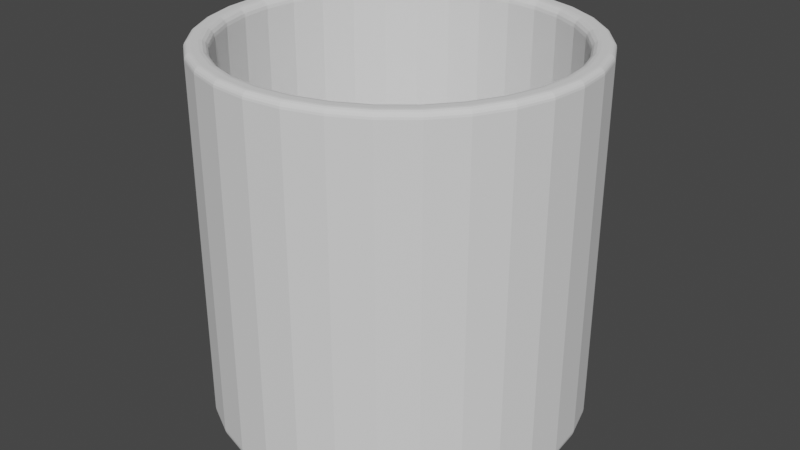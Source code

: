 # Source: cup.blend  (saved by Blender 2.93.21; exported with 4.5.12 LTS)
import bpy
from mathutils import Matrix  # noqa: F401  (used for matrix-valued properties, if any)

bpy.ops.wm.read_factory_settings(use_empty=True)
scene = bpy.context.scene
scene.name = 'Scene'

# ---- collections
col_collection = bpy.data.collections.new('Collection'); scene.collection.children.link(col_collection)

# ---- world
world_world = bpy.data.worlds.new('World'); scene.world = world_world
world_world.use_nodes = True; world_world.node_tree.nodes.clear()
_N = world_world.node_tree.nodes; _L = world_world.node_tree.links
n0 = _N.new('ShaderNodeOutputWorld'); n0.name = 'World Output'; n0.location = (300, 300)
n1 = _N.new('ShaderNodeBackground'); n1.name = 'Background'; n1.location = (10, 300)
n1.inputs[0].default_value = (0.05088, 0.05088, 0.05088, 1.0)
_L.new(n1.outputs[0], n0.inputs[0])
n0.is_active_output = True
world_world.color = (0.05088, 0.05088, 0.05088)
world_world.use_sun_shadow = False
world_world.sun_shadow_jitter_overblur = 0.0

# ---- meshes
me_003 = bpy.data.meshes.new('円柱.003')
me_003.from_pydata([(1.072, -0.2131, 1.0), (1.093, -4.741e-08, 1.0), (1.072, 0.2131, 1.0), (1.009, 0.4181, 1.0), (-0.2131, -1.072, 1.0), (-9.573e-08, -1.093, 1.0), (0.2131, -1.072, 1.0), (0.4181, -1.009, 1.0), (-0.9084, 0.607, 1.0), (-1.009, 0.4181, 1.0), (-1.072, 0.2131, 1.0), (-0.2131, 1.072, 1.0), (-0.4181, 1.009, 1.0), (-0.607, 0.9084, 1.0), (-0.7725, 0.7725, 1.0), (0.0, 1.052, 1.0), (0.0, 1.0, 0.9481), (0.0, 1.032, 0.9961), (0.0, 1.015, 0.9848), (0.0, 1.004, 0.968), (0.1951, 0.9808, 0.9481), (0.2053, 1.032, 1.0), (0.1959, 0.9847, 0.968), (0.1981, 0.9958, 0.9848), (0.2014, 1.012, 0.9961), (0.3827, 0.9239, 0.9481), (0.4026, 0.972, 1.0), (0.3842, 0.9275, 0.968), (0.3885, 0.938, 0.9848), (0.395, 0.9536, 0.9961), (0.5556, 0.8315, 0.9481), (0.5845, 0.8748, 1.0), (0.5578, 0.8348, 0.968), (0.5641, 0.8442, 0.9848), (0.5734, 0.8582, 0.9961), (0.7071, 0.7071, 0.9481), (0.744, 0.744, 1.0), (0.7099, 0.7099, 0.968), (0.7179, 0.7179, 0.9848), (0.7299, 0.7299, 0.9961), (0.8315, 0.5556, 0.9481), (0.8748, 0.5845, 1.0), (0.8348, 0.5578, 0.968), (0.8442, 0.5641, 0.9848), (0.8582, 0.5734, 0.9961), (0.9239, 0.3827, 0.9481), (0.972, 0.4026, 1.0), (0.9275, 0.3842, 0.968), (0.938, 0.3885, 0.9848), (0.9536, 0.395, 0.9961), (0.9808, 0.1951, 0.9481), (1.032, 0.2053, 1.0), (0.9847, 0.1959, 0.968), (0.9958, 0.1981, 0.9848), (1.012, 0.2014, 0.9961), (1.0, -4.371e-08, 0.9481), (1.052, -4.599e-08, 1.0), (1.004, -4.389e-08, 0.968), (1.015, -4.435e-08, 0.9848), (1.032, -4.511e-08, 0.9961), (0.9808, -0.1951, 0.9481), (1.032, -0.2053, 1.0), (0.9847, -0.1959, 0.968), (0.9958, -0.1981, 0.9848), (1.012, -0.2014, 0.9961), (0.9239, -0.3827, 0.9481), (0.972, -0.4026, 1.0), (0.9275, -0.3842, 0.968), (0.938, -0.3885, 0.9848), (0.9536, -0.395, 0.9961), (0.8315, -0.5556, 0.9481), (0.8748, -0.5845, 1.0), (0.8348, -0.5578, 0.968), (0.8442, -0.5641, 0.9848), (0.8582, -0.5734, 0.9961), (0.7071, -0.7071, 0.9481), (0.744, -0.744, 1.0), (0.7099, -0.7099, 0.968), (0.7179, -0.7179, 0.9848), (0.7299, -0.7299, 0.9961), (0.5556, -0.8315, 0.9481), (0.5845, -0.8748, 1.0), (0.5578, -0.8348, 0.968), (0.5641, -0.8442, 0.9848), (0.5734, -0.8582, 0.9961), (0.3827, -0.9239, 0.9481), (0.4026, -0.972, 1.0), (0.3842, -0.9275, 0.968), (0.3885, -0.938, 0.9848), (0.395, -0.9536, 0.9961), (0.1951, -0.9808, 0.9481), (0.2053, -1.032, 1.0), (0.1959, -0.9847, 0.968), (0.1981, -0.9958, 0.9848), (0.2014, -1.012, 0.9961), (-8.742e-08, -1.0, 0.9481), (-9.198e-08, -1.052, 1.0), (-8.778e-08, -1.004, 0.968), (-8.877e-08, -1.015, 0.9848), (-9.022e-08, -1.032, 0.9961), (-0.1951, -0.9808, 0.9481), (-0.2053, -1.032, 1.0), (-0.1959, -0.9847, 0.968), (-0.1981, -0.9958, 0.9848), (-0.2014, -1.012, 0.9961), (-0.3827, -0.9239, 0.9481), (-0.4026, -0.972, 1.0), (-0.3842, -0.9275, 0.968), (-0.3885, -0.938, 0.9848), (-0.395, -0.9536, 0.9961), (-0.5556, -0.8315, 0.9481), (-0.5845, -0.8748, 1.0), (-0.5578, -0.8348, 0.968), (-0.5641, -0.8442, 0.9848), (-0.5734, -0.8582, 0.9961), (-0.7071, -0.7071, 0.9481), (-0.744, -0.744, 1.0), (-0.7099, -0.7099, 0.968), (-0.7179, -0.7179, 0.9848), (-0.7299, -0.7299, 0.9961), (-0.8315, -0.5556, 0.9481), (-0.8748, -0.5845, 1.0), (-0.8348, -0.5578, 0.968), (-0.8442, -0.5641, 0.9848), (-0.8582, -0.5734, 0.9961), (-0.9239, -0.3827, 0.9481), (-0.972, -0.4026, 1.0), (-0.9275, -0.3842, 0.968), (-0.938, -0.3885, 0.9848), (-0.9536, -0.395, 0.9961), (-0.9808, -0.1951, 0.9481), (-1.032, -0.2053, 1.0), (-0.9847, -0.1959, 0.968), (-0.9958, -0.1981, 0.9848), (-1.012, -0.2014, 0.9961), (-1.0, 1.192e-08, 0.9481), (-1.052, 1.255e-08, 1.0), (-1.004, 1.199e-08, 0.968), (-1.015, 1.211e-08, 0.9848), (-1.032, 1.234e-08, 0.9961), (-0.9808, 0.1951, 0.9481), (-1.032, 0.2053, 1.0), (-0.9847, 0.1959, 0.968), (-0.9958, 0.1981, 0.9848), (-1.012, 0.2014, 0.9961), (-0.9239, 0.3827, 0.9481), (-0.972, 0.4026, 1.0), (-0.9275, 0.3842, 0.968), (-0.938, 0.3885, 0.9848), (-0.9536, 0.395, 0.9961), (-0.8315, 0.5556, 0.9481), (-0.8748, 0.5845, 1.0), (-0.8348, 0.5578, 0.968), (-0.8442, 0.5641, 0.9848), (-0.8582, 0.5734, 0.9961), (-0.7071, 0.7071, 0.9481), (-0.744, 0.744, 1.0), (-0.7099, 0.7099, 0.968), (-0.7179, 0.7179, 0.9848), (-0.7299, 0.7299, 0.9961), (-0.5556, 0.8315, 0.9481), (-0.5845, 0.8748, 1.0), (-0.5578, 0.8348, 0.968), (-0.5641, 0.8442, 0.9848), (-0.5734, 0.8582, 0.9961), (-0.3827, 0.9239, 0.9481), (-0.4026, 0.972, 1.0), (-0.3842, 0.9275, 0.968), (-0.3885, 0.938, 0.9848), (-0.395, 0.9536, 0.9961), (-0.1951, 0.9808, 0.9481), (-0.2053, 1.032, 1.0), (-0.1959, 0.9847, 0.968), (-0.1981, 0.9958, 0.9848), (-0.2014, 1.012, 0.9961), (0.0, 1.0, -0.9519), (-1.257e-08, 0.9517, -1.0), (-6.403e-10, 0.9976, -0.9668), (-2.445e-09, 0.9908, -0.9802), (-5.18e-09, 0.9801, -0.9908), (-8.731e-09, 0.9666, -0.9976), (0.1857, 0.9334, -1.0), (0.1951, 0.9808, -0.9519), (0.1886, 0.9481, -0.9976), (0.1912, 0.9613, -0.9908), (0.1933, 0.9717, -0.9802), (0.1946, 0.9785, -0.9668), (0.3642, 0.8793, -1.0), (0.3827, 0.9239, -0.9519), (0.3699, 0.893, -0.9976), (0.3751, 0.9055, -0.9908), (0.3792, 0.9154, -0.9802), (0.3818, 0.9217, -0.9668), (0.5287, 0.7913, -1.0), (0.5556, 0.8315, -0.9519), (0.537, 0.8037, -0.9976), (0.5445, 0.8149, -0.9908), (0.5504, 0.8238, -0.9802), (0.5543, 0.8295, -0.9668), (0.673, 0.673, -1.0), (0.7071, 0.7071, -0.9519), (0.6835, 0.6835, -0.9976), (0.693, 0.693, -0.9908), (0.7006, 0.7006, -0.9802), (0.7054, 0.7054, -0.9668), (0.7913, 0.5287, -1.0), (0.8315, 0.5556, -0.9519), (0.8037, 0.537, -0.9976), (0.8149, 0.5445, -0.9908), (0.8238, 0.5504, -0.9802), (0.8295, 0.5543, -0.9668), (0.8793, 0.3642, -1.0), (0.9239, 0.3827, -0.9519), (0.893, 0.3699, -0.9976), (0.9055, 0.3751, -0.9908), (0.9154, 0.3792, -0.9802), (0.9217, 0.3818, -0.9668), (0.9334, 0.1857, -1.0), (0.9808, 0.1951, -0.9519), (0.9481, 0.1886, -0.9976), (0.9613, 0.1912, -0.9908), (0.9717, 0.1933, -0.9802), (0.9785, 0.1946, -0.9668), (0.9517, -4.098e-08, -1.0), (1.0, -4.371e-08, -0.9519), (0.9666, -4.179e-08, -0.9976), (0.9801, -4.261e-08, -0.9908), (0.9908, -4.319e-08, -0.9802), (0.9976, -4.36e-08, -0.9668), (0.9334, -0.1857, -1.0), (0.9808, -0.1951, -0.9519), (0.9481, -0.1886, -0.9976), (0.9613, -0.1912, -0.9908), (0.9717, -0.1933, -0.9802), (0.9785, -0.1946, -0.9668), (0.8793, -0.3642, -1.0), (0.9239, -0.3827, -0.9519), (0.893, -0.3699, -0.9976), (0.9055, -0.3751, -0.9908), (0.9154, -0.3792, -0.9802), (0.9217, -0.3818, -0.9668), (0.7913, -0.5287, -1.0), (0.8315, -0.5556, -0.9519), (0.8037, -0.537, -0.9976), (0.8149, -0.5445, -0.9908), (0.8238, -0.5504, -0.9802), (0.8295, -0.5543, -0.9668), (0.673, -0.673, -1.0), (0.7071, -0.7071, -0.9519), (0.6835, -0.6835, -0.9976), (0.693, -0.693, -0.9908), (0.7006, -0.7006, -0.9802), (0.7054, -0.7054, -0.9668), (0.5287, -0.7913, -1.0), (0.5556, -0.8315, -0.9519), (0.537, -0.8037, -0.9976), (0.5445, -0.8149, -0.9908), (0.5504, -0.8238, -0.9802), (0.5543, -0.8295, -0.9668), (0.3642, -0.8793, -1.0), (0.3827, -0.9239, -0.9519), (0.3699, -0.893, -0.9976), (0.3751, -0.9055, -0.9908), (0.3792, -0.9154, -0.9802), (0.3818, -0.9217, -0.9668), (0.1857, -0.9334, -1.0), (0.1951, -0.9808, -0.9519), (0.1886, -0.9481, -0.9976), (0.1912, -0.9613, -0.9908), (0.1933, -0.9717, -0.9802), (0.1946, -0.9785, -0.9668), (-8.149e-08, -0.9517, -1.0), (-8.742e-08, -1.0, -0.9519), (-8.33e-08, -0.9666, -0.9976), (-8.498e-08, -0.9801, -0.9908), (-8.626e-08, -0.9908, -0.9802), (-8.714e-08, -0.9976, -0.9668), (-0.1857, -0.9334, -1.0), (-0.1951, -0.9808, -0.9519), (-0.1886, -0.9481, -0.9976), (-0.1912, -0.9613, -0.9908), (-0.1933, -0.9717, -0.9802), (-0.1946, -0.9785, -0.9668), (-0.3642, -0.8793, -1.0), (-0.3827, -0.9239, -0.9519), (-0.3699, -0.893, -0.9976), (-0.3751, -0.9055, -0.9908), (-0.3792, -0.9154, -0.9802), (-0.3818, -0.9217, -0.9668), (-0.5287, -0.7913, -1.0), (-0.5556, -0.8315, -0.9519), (-0.537, -0.8037, -0.9976), (-0.5445, -0.8149, -0.9908), (-0.5504, -0.8238, -0.9802), (-0.5543, -0.8295, -0.9668), (-0.673, -0.673, -1.0), (-0.7071, -0.7071, -0.9519), (-0.6835, -0.6835, -0.9976), (-0.693, -0.693, -0.9908), (-0.7006, -0.7006, -0.9802), (-0.7054, -0.7054, -0.9668), (-0.7913, -0.5287, -1.0), (-0.8315, -0.5556, -0.9519), (-0.8037, -0.537, -0.9976), (-0.8149, -0.5445, -0.9908), (-0.8238, -0.5504, -0.9802), (-0.8295, -0.5543, -0.9668), (-0.8793, -0.3642, -1.0), (-0.9239, -0.3827, -0.9519), (-0.893, -0.3699, -0.9976), (-0.9055, -0.3751, -0.9908), (-0.9154, -0.3792, -0.9802), (-0.9217, -0.3818, -0.9668), (-0.9334, -0.1857, -1.0), (-0.9808, -0.1951, -0.9519), (-0.9481, -0.1886, -0.9976), (-0.9613, -0.1912, -0.9908), (-0.9717, -0.1933, -0.9802), (-0.9785, -0.1946, -0.9668), (-0.9517, 1.211e-08, -1.0), (-1.0, 1.192e-08, -0.9519), (-0.9666, 1.205e-08, -0.9976), (-0.9801, 1.199e-08, -0.9908), (-0.9908, 1.196e-08, -0.9802), (-0.9976, 1.193e-08, -0.9668), (-0.9334, 0.1857, -1.0), (-0.9808, 0.1951, -0.9519), (-0.9481, 0.1886, -0.9976), (-0.9613, 0.1912, -0.9908), (-0.9717, 0.1933, -0.9802), (-0.9785, 0.1946, -0.9668), (-0.8793, 0.3642, -1.0), (-0.9239, 0.3827, -0.9519), (-0.893, 0.3699, -0.9976), (-0.9055, 0.3751, -0.9908), (-0.9154, 0.3792, -0.9802), (-0.9217, 0.3818, -0.9668), (-0.7913, 0.5287, -1.0), (-0.8315, 0.5556, -0.9519), (-0.8037, 0.537, -0.9976), (-0.8149, 0.5445, -0.9908), (-0.8238, 0.5504, -0.9802), (-0.8295, 0.5543, -0.9668), (-0.673, 0.673, -1.0), (-0.7071, 0.7071, -0.9519), (-0.6835, 0.6835, -0.9976), (-0.693, 0.693, -0.9908), (-0.7006, 0.7006, -0.9802), (-0.7054, 0.7054, -0.9668), (-0.5287, 0.7913, -1.0), (-0.5556, 0.8315, -0.9519), (-0.537, 0.8037, -0.9976), (-0.5445, 0.8149, -0.9908), (-0.5504, 0.8238, -0.9802), (-0.5543, 0.8295, -0.9668), (-0.3642, 0.8793, -1.0), (-0.3827, 0.9239, -0.9519), (-0.3699, 0.893, -0.9976), (-0.3751, 0.9055, -0.9908), (-0.3792, 0.9154, -0.9802), (-0.3818, 0.9217, -0.9668), (-0.1857, 0.9334, -1.0), (-0.1951, 0.9808, -0.9519), (-0.1886, 0.9481, -0.9976), (-0.1912, 0.9613, -0.9908), (-0.1933, 0.9717, -0.9802), (-0.1946, 0.9785, -0.9668), (-2.318e-08, 1.042, -1.263), (0.0, 1.131, -1.174), (-1.867e-08, 1.059, -1.261), (-1.436e-08, 1.076, -1.256), (-1.04e-08, 1.092, -1.248), (-6.849e-09, 1.105, -1.237), (-3.951e-09, 1.116, -1.223), (-1.844e-09, 1.125, -1.208), (-4.28e-10, 1.13, -1.191), (0.2033, 1.022, -1.263), (0.2207, 1.11, -1.174), (0.2067, 1.039, -1.261), (0.2099, 1.055, -1.256), (0.213, 1.071, -1.248), (0.2156, 1.084, -1.237), (0.2178, 1.095, -1.223), (0.2194, 1.103, -1.208), (0.2204, 1.108, -1.191), (0.3987, 0.9625, -1.263), (0.4329, 1.045, -1.174), (0.4054, 0.9787, -1.261), (0.4118, 0.9942, -1.256), (0.4177, 1.008, -1.248), (0.4229, 1.021, -1.237), (0.4272, 1.031, -1.223), (0.4303, 1.039, -1.208), (0.4323, 1.044, -1.191), (0.5788, 0.8663, -1.263), (0.6285, 0.9407, -1.174), (0.5885, 0.8808, -1.261), (0.5978, 0.8947, -1.256), (0.6064, 0.9076, -1.248), (0.614, 0.9189, -1.237), (0.6202, 0.9281, -1.223), (0.6248, 0.935, -1.208), (0.6276, 0.9392, -1.191), (0.7367, 0.7367, -1.263), (0.8, 0.8, -1.174), (0.749, 0.749, -1.261), (0.7609, 0.7609, -1.256), (0.7719, 0.7719, -1.248), (0.7814, 0.7814, -1.237), (0.7893, 0.7893, -1.223), (0.7952, 0.7952, -1.208), (0.7988, 0.7988, -1.191), (0.8663, 0.5788, -1.263), (0.9407, 0.6285, -1.174), (0.8808, 0.5885, -1.261), (0.8947, 0.5978, -1.256), (0.9076, 0.6064, -1.248), (0.9189, 0.614, -1.237), (0.9281, 0.6202, -1.223), (0.935, 0.6248, -1.208), (0.9392, 0.6276, -1.191), (0.9625, 0.3987, -1.263), (1.045, 0.4329, -1.174), (0.9787, 0.4054, -1.261), (0.9942, 0.4118, -1.256), (1.008, 0.4177, -1.248), (1.021, 0.4229, -1.237), (1.031, 0.4272, -1.223), (1.039, 0.4303, -1.208), (1.044, 0.4323, -1.191), (1.022, 0.2033, -1.263), (1.11, 0.2207, -1.174), (1.039, 0.2067, -1.261), (1.055, 0.2099, -1.256), (1.071, 0.213, -1.248), (1.084, 0.2156, -1.237), (1.095, 0.2178, -1.223), (1.103, 0.2194, -1.208), (1.108, 0.2204, -1.191), (1.042, -4.373e-08, -1.263), (1.131, -4.945e-08, -1.174), (1.059, -4.488e-08, -1.261), (1.076, -4.59e-08, -1.256), (1.092, -4.689e-08, -1.248), (1.105, -4.781e-08, -1.237), (1.116, -4.847e-08, -1.223), (1.125, -4.899e-08, -1.208), (1.13, -4.936e-08, -1.191), (1.022, -0.2033, -1.263), (1.11, -0.2207, -1.174), (1.039, -0.2067, -1.261), (1.055, -0.2099, -1.256), (1.071, -0.213, -1.248), (1.084, -0.2156, -1.237), (1.095, -0.2178, -1.223), (1.103, -0.2194, -1.208), (1.108, -0.2204, -1.191), (0.9625, -0.3987, -1.263), (1.045, -0.4329, -1.174), (0.9787, -0.4054, -1.261), (0.9942, -0.4118, -1.256), (1.008, -0.4177, -1.248), (1.021, -0.4229, -1.237), (1.031, -0.4272, -1.223), (1.039, -0.4303, -1.208), (1.044, -0.4323, -1.191), (0.8663, -0.5788, -1.263), (0.9407, -0.6285, -1.174), (0.8808, -0.5885, -1.261), (0.8947, -0.5978, -1.256), (0.9076, -0.6064, -1.248), (0.9189, -0.614, -1.237), (0.9281, -0.6202, -1.223), (0.935, -0.6248, -1.208), (0.9392, -0.6276, -1.191), (0.7367, -0.7367, -1.263), (0.8, -0.8, -1.174), (0.749, -0.749, -1.261), (0.7609, -0.7609, -1.256), (0.7719, -0.7719, -1.248), (0.7814, -0.7814, -1.237), (0.7893, -0.7893, -1.223), (0.7952, -0.7952, -1.208), (0.7988, -0.7988, -1.191), (0.5788, -0.8663, -1.263), (0.6285, -0.9407, -1.174), (0.5885, -0.8808, -1.261), (0.5978, -0.8947, -1.256), (0.6064, -0.9076, -1.248), (0.614, -0.9189, -1.237), (0.6202, -0.9281, -1.223), (0.6248, -0.935, -1.208), (0.6276, -0.9392, -1.191), (0.3987, -0.9625, -1.263), (0.4329, -1.045, -1.174), (0.4054, -0.9787, -1.261), (0.4118, -0.9942, -1.256), (0.4177, -1.008, -1.248), (0.4229, -1.021, -1.237), (0.4272, -1.031, -1.223), (0.4303, -1.039, -1.208), (0.4323, -1.044, -1.191), (0.2033, -1.022, -1.263), (0.2207, -1.11, -1.174), (0.2067, -1.039, -1.261), (0.2099, -1.055, -1.256), (0.213, -1.071, -1.248), (0.2156, -1.084, -1.237), (0.2178, -1.095, -1.223), (0.2194, -1.103, -1.208), (0.2204, -1.108, -1.191), (-8.798e-08, -1.042, -1.263), (-9.89e-08, -1.131, -1.174), (-9.009e-08, -1.059, -1.261), (-9.219e-08, -1.076, -1.256), (-9.404e-08, -1.092, -1.248), (-9.568e-08, -1.105, -1.237), (-9.707e-08, -1.116, -1.223), (-9.812e-08, -1.125, -1.208), (-9.871e-08, -1.13, -1.191), (-0.2033, -1.022, -1.263), (-0.2207, -1.11, -1.174), (-0.2067, -1.039, -1.261), (-0.2099, -1.055, -1.256), (-0.213, -1.071, -1.248), (-0.2156, -1.084, -1.237), (-0.2178, -1.095, -1.223), (-0.2194, -1.103, -1.208), (-0.2204, -1.108, -1.191), (-0.3987, -0.9625, -1.263), (-0.4329, -1.045, -1.174), (-0.4054, -0.9787, -1.261), (-0.4118, -0.9942, -1.256), (-0.4177, -1.008, -1.248), (-0.4229, -1.021, -1.237), (-0.4272, -1.031, -1.223), (-0.4303, -1.039, -1.208), (-0.4323, -1.044, -1.191), (-0.5788, -0.8663, -1.263), (-0.6285, -0.9407, -1.174), (-0.5885, -0.8808, -1.261), (-0.5978, -0.8947, -1.256), (-0.6064, -0.9076, -1.248), (-0.614, -0.9189, -1.237), (-0.6202, -0.9281, -1.223), (-0.6248, -0.935, -1.208), (-0.6276, -0.9392, -1.191), (-0.7367, -0.7367, -1.263), (-0.8, -0.8, -1.174), (-0.749, -0.749, -1.261), (-0.7609, -0.7609, -1.256), (-0.7719, -0.7719, -1.248), (-0.7814, -0.7814, -1.237), (-0.7893, -0.7893, -1.223), (-0.7952, -0.7952, -1.208), (-0.7988, -0.7988, -1.191), (-0.8663, -0.5788, -1.263), (-0.9407, -0.6285, -1.174), (-0.8808, -0.5885, -1.261), (-0.8947, -0.5978, -1.256), (-0.9076, -0.6064, -1.248), (-0.9189, -0.614, -1.237), (-0.9281, -0.6202, -1.223), (-0.935, -0.6248, -1.208), (-0.9392, -0.6276, -1.191), (-0.9625, -0.3987, -1.263), (-1.045, -0.4329, -1.174), (-0.9787, -0.4054, -1.261), (-0.9942, -0.4118, -1.256), (-1.008, -0.4177, -1.248), (-1.021, -0.4229, -1.237), (-1.031, -0.4272, -1.223), (-1.039, -0.4303, -1.208), (-1.044, -0.4323, -1.191), (-1.022, -0.2033, -1.263), (-1.11, -0.2207, -1.174), (-1.039, -0.2067, -1.261), (-1.055, -0.2099, -1.256), (-1.071, -0.213, -1.248), (-1.084, -0.2156, -1.237), (-1.095, -0.2178, -1.223), (-1.103, -0.2194, -1.208), (-1.108, -0.2204, -1.191), (-1.042, 1.37e-08, -1.263), (-1.131, 1.349e-08, -1.174), (-1.059, 1.37e-08, -1.261), (-1.076, 1.357e-08, -1.256), (-1.092, 1.357e-08, -1.248), (-1.105, 1.357e-08, -1.237), (-1.116, 1.35e-08, -1.223), (-1.125, 1.35e-08, -1.208), (-1.13, 1.353e-08, -1.191), (-1.022, 0.2033, -1.263), (-1.11, 0.2207, -1.174), (-1.039, 0.2067, -1.261), (-1.055, 0.2099, -1.256), (-1.071, 0.213, -1.248), (-1.084, 0.2156, -1.237), (-1.095, 0.2178, -1.223), (-1.103, 0.2194, -1.208), (-1.108, 0.2204, -1.191), (-0.9625, 0.3987, -1.263), (-1.045, 0.4329, -1.174), (-0.9787, 0.4054, -1.261), (-0.9942, 0.4118, -1.256), (-1.008, 0.4177, -1.248), (-1.021, 0.4229, -1.237), (-1.031, 0.4272, -1.223), (-1.039, 0.4303, -1.208), (-1.044, 0.4323, -1.191), (-0.8663, 0.5788, -1.263), (-0.9407, 0.6285, -1.174), (-0.8808, 0.5885, -1.261), (-0.8947, 0.5978, -1.256), (-0.9076, 0.6064, -1.248), (-0.9189, 0.614, -1.237), (-0.9281, 0.6202, -1.223), (-0.935, 0.6248, -1.208), (-0.9392, 0.6276, -1.191), (-0.7367, 0.7367, -1.263), (-0.8, 0.8, -1.174), (-0.749, 0.749, -1.261), (-0.7609, 0.7609, -1.256), (-0.7719, 0.7719, -1.248), (-0.7814, 0.7814, -1.237), (-0.7893, 0.7893, -1.223), (-0.7952, 0.7952, -1.208), (-0.7988, 0.7988, -1.191), (-0.5788, 0.8663, -1.263), (-0.6285, 0.9407, -1.174), (-0.5885, 0.8808, -1.261), (-0.5978, 0.8947, -1.256), (-0.6064, 0.9076, -1.248), (-0.614, 0.9189, -1.237), (-0.6202, 0.9281, -1.223), (-0.6248, 0.935, -1.208), (-0.6276, 0.9392, -1.191), (-0.3987, 0.9625, -1.263), (-0.4329, 1.045, -1.174), (-0.4054, 0.9787, -1.261), (-0.4118, 0.9942, -1.256), (-0.4177, 1.008, -1.248), (-0.4229, 1.021, -1.237), (-0.4272, 1.031, -1.223), (-0.4303, 1.039, -1.208), (-0.4323, 1.044, -1.191), (-0.2033, 1.022, -1.263), (-0.2207, 1.11, -1.174), (-0.2067, 1.039, -1.261), (-0.2099, 1.055, -1.256), (-0.213, 1.071, -1.248), (-0.2156, 1.084, -1.237), (-0.2178, 1.095, -1.223), (-0.2194, 1.103, -1.208), (-0.2204, 1.108, -1.191), (0.9084, 0.607, 1.0), (0.7725, 0.7725, 1.0), (0.607, 0.9084, 1.0), (0.4181, 1.009, 1.0), (0.607, -0.9084, 1.0), (0.7725, -0.7725, 1.0), (0.9084, -0.607, 1.0), (1.009, -0.4181, 1.0), (-1.093, 1.231e-08, 1.0), (-1.072, -0.2131, 1.0), (-1.009, -0.4181, 1.0), (-0.9084, -0.607, 1.0), (-0.7725, -0.7725, 1.0), (-0.607, -0.9084, 1.0), (-0.4181, -1.009, 1.0), (-2.169e-10, 1.093, 1.0), (0.2131, 1.072, 1.0), (0.0, 1.131, 0.9614), (-2.169e-10, 1.093, 1.0), (-1.646e-11, 1.129, 0.9733), (-3.293e-11, 1.124, 0.9841), (-6.585e-11, 1.115, 0.9926), (-1.646e-10, 1.105, 0.9981), (0.2131, 1.072, 1.0), (0.2207, 1.11, 0.9614), (0.2155, 1.083, 0.9981), (0.2176, 1.094, 0.9926), (0.2193, 1.102, 0.9841), (0.2203, 1.108, 0.9733), (0.4181, 1.009, 1.0), (0.4329, 1.045, 0.9614), (0.4227, 1.02, 0.9981), (0.4268, 1.03, 0.9926), (0.4301, 1.038, 0.9841), (0.4322, 1.043, 0.9733), (0.607, 0.9084, 1.0), (0.6285, 0.9407, 0.9614), (0.6136, 0.9184, 0.9981), (0.6197, 0.9274, 0.9926), (0.6244, 0.9345, 0.9841), (0.6275, 0.9391, 0.9733), (0.7725, 0.7725, 1.0), (0.8, 0.8, 0.9614), (0.781, 0.781, 0.9981), (0.7887, 0.7887, 0.9926), (0.7947, 0.7947, 0.9841), (0.7986, 0.7986, 0.9733), (0.9084, 0.607, 1.0), (0.9407, 0.6285, 0.9614), (0.9184, 0.6136, 0.9981), (0.9274, 0.6197, 0.9926), (0.9345, 0.6244, 0.9841), (0.9391, 0.6275, 0.9733), (1.009, 0.4181, 1.0), (1.045, 0.4329, 0.9614), (1.02, 0.4227, 0.9981), (1.03, 0.4268, 0.9926), (1.038, 0.4301, 0.9841), (1.043, 0.4322, 0.9733), (1.072, 0.2131, 1.0), (1.11, 0.2207, 0.9614), (1.083, 0.2155, 0.9981), (1.094, 0.2176, 0.9926), (1.102, 0.2193, 0.9841), (1.108, 0.2203, 0.9733), (1.131, -4.945e-08, 0.9614), (1.093, -4.741e-08, 1.0), (1.129, -4.936e-08, 0.9733), (1.124, -4.906e-08, 0.9841), (1.115, -4.86e-08, 0.9926), (1.105, -4.804e-08, 0.9981), (1.072, -0.2131, 1.0), (1.11, -0.2207, 0.9614), (1.083, -0.2155, 0.9981), (1.094, -0.2176, 0.9926), (1.102, -0.2193, 0.9841), (1.108, -0.2203, 0.9733), (1.009, -0.4181, 1.0), (1.045, -0.4329, 0.9614), (1.02, -0.4227, 0.9981), (1.03, -0.4268, 0.9926), (1.038, -0.4301, 0.9841), (1.043, -0.4322, 0.9733), (0.9084, -0.607, 1.0), (0.9407, -0.6285, 0.9614), (0.9184, -0.6136, 0.9981), (0.9274, -0.6197, 0.9926), (0.9345, -0.6244, 0.9841), (0.9391, -0.6275, 0.9733), (0.7725, -0.7725, 1.0), (0.8, -0.8, 0.9614), (0.781, -0.781, 0.9981), (0.7887, -0.7887, 0.9926), (0.7947, -0.7947, 0.9841), (0.7986, -0.7986, 0.9733), (0.607, -0.9084, 1.0), (0.6285, -0.9407, 0.9614), (0.6136, -0.9184, 0.9981), (0.6197, -0.9274, 0.9926), (0.6244, -0.9345, 0.9841), (0.6275, -0.9391, 0.9733), (0.4181, -1.009, 1.0), (0.4329, -1.045, 0.9614), (0.4227, -1.02, 0.9981), (0.4268, -1.03, 0.9926), (0.4301, -1.038, 0.9841), (0.4322, -1.043, 0.9733), (0.2131, -1.072, 1.0), (0.2207, -1.11, 0.9614), (0.2155, -1.083, 0.9981), (0.2176, -1.094, 0.9926), (0.2193, -1.102, 0.9841), (0.2203, -1.108, 0.9733), (-9.573e-08, -1.093, 1.0), (-9.89e-08, -1.131, 0.9614), (-9.67e-08, -1.105, 0.9981), (-9.759e-08, -1.115, 0.9926), (-9.832e-08, -1.124, 0.9841), (-9.875e-08, -1.129, 0.9733), (-0.2131, -1.072, 1.0), (-0.2207, -1.11, 0.9614), (-0.2155, -1.083, 0.9981), (-0.2176, -1.094, 0.9926), (-0.2193, -1.102, 0.9841), (-0.2203, -1.108, 0.9733), (-0.4181, -1.009, 1.0), (-0.4329, -1.045, 0.9614), (-0.4227, -1.02, 0.9981), (-0.4268, -1.03, 0.9926), (-0.4301, -1.038, 0.9841), (-0.4322, -1.043, 0.9733), (-0.607, -0.9084, 1.0), (-0.6285, -0.9407, 0.9614), (-0.6136, -0.9184, 0.9981), (-0.6197, -0.9274, 0.9926), (-0.6244, -0.9345, 0.9841), (-0.6275, -0.9391, 0.9733), (-0.7725, -0.7725, 1.0), (-0.8, -0.8, 0.9614), (-0.781, -0.781, 0.9981), (-0.7887, -0.7887, 0.9926), (-0.7947, -0.7947, 0.9841), (-0.7986, -0.7986, 0.9733), (-0.9084, -0.607, 1.0), (-0.9407, -0.6285, 0.9614), (-0.9184, -0.6136, 0.9981), (-0.9274, -0.6197, 0.9926), (-0.9345, -0.6244, 0.9841), (-0.9391, -0.6275, 0.9733), (-1.009, -0.4181, 1.0), (-1.045, -0.4329, 0.9614), (-1.02, -0.4227, 0.9981), (-1.03, -0.4268, 0.9926), (-1.038, -0.4301, 0.9841), (-1.043, -0.4322, 0.9733), (-1.072, -0.2131, 1.0), (-1.11, -0.2207, 0.9614), (-1.083, -0.2155, 0.9981), (-1.094, -0.2176, 0.9926), (-1.102, -0.2193, 0.9841), (-1.108, -0.2203, 0.9733), (-1.093, 1.231e-08, 1.0), (-1.131, 1.349e-08, 0.9614), (-1.105, 1.268e-08, 0.9981), (-1.115, 1.304e-08, 0.9926), (-1.124, 1.33e-08, 0.9841), (-1.129, 1.343e-08, 0.9733), (-1.072, 0.2131, 1.0), (-1.11, 0.2207, 0.9614), (-1.083, 0.2155, 0.9981), (-1.094, 0.2176, 0.9926), (-1.102, 0.2193, 0.9841), (-1.108, 0.2203, 0.9733), (-1.009, 0.4181, 1.0), (-1.045, 0.4329, 0.9614), (-1.02, 0.4227, 0.9981), (-1.03, 0.4268, 0.9926), (-1.038, 0.4301, 0.9841), (-1.043, 0.4322, 0.9733), (-0.9084, 0.607, 1.0), (-0.9407, 0.6285, 0.9614), (-0.9184, 0.6136, 0.9981), (-0.9274, 0.6196, 0.9926), (-0.9345, 0.6244, 0.9841), (-0.9391, 0.6275, 0.9733), (-0.7725, 0.7725, 1.0), (-0.8, 0.8, 0.9614), (-0.781, 0.781, 0.9981), (-0.7887, 0.7887, 0.9926), (-0.7947, 0.7947, 0.9841), (-0.7986, 0.7986, 0.9733), (-0.607, 0.9084, 1.0), (-0.6285, 0.9407, 0.9614), (-0.6136, 0.9184, 0.9981), (-0.6197, 0.9274, 0.9926), (-0.6244, 0.9345, 0.9841), (-0.6275, 0.9391, 0.9733), (-0.4181, 1.009, 1.0), (-0.4329, 1.045, 0.9614), (-0.4227, 1.02, 0.9981), (-0.4268, 1.03, 0.9926), (-0.4301, 1.038, 0.9841), (-0.4322, 1.043, 0.9733), (-0.2131, 1.072, 1.0), (-0.2207, 1.11, 0.9614), (-0.2155, 1.083, 0.9981), (-0.2176, 1.094, 0.9926), (-0.2193, 1.102, 0.9841), (-0.2203, 1.108, 0.9733)], [], [(182, 188, 25, 20), (26, 31, 657, 658), (26, 684, 678, 21), (14, 8, 151, 156), (9, 146, 151, 8), (10, 141, 146, 9), (663, 136, 141, 10), (664, 131, 136, 663), (665, 126, 131, 664), (666, 121, 126, 665), (667, 116, 121, 666), (668, 111, 116, 667), (669, 106, 111, 668), (4, 101, 106, 669), (4, 5, 96, 101), (5, 6, 91, 96), (7, 86, 91, 6), (659, 81, 86, 7), (660, 76, 81, 659), (662, 66, 71, 661), (0, 61, 66, 662), (1, 56, 61, 0), (2, 51, 56, 1), (3, 46, 51, 2), (655, 41, 46, 3), (656, 36, 41, 655), (362, 175, 16, 170), (320, 326, 140, 135), (314, 320, 135, 130), (308, 314, 130, 125), (326, 332, 145, 140), (332, 338, 150, 145), (338, 344, 155, 150), (344, 350, 160, 155), (350, 356, 165, 160), (356, 362, 170, 165), (188, 194, 30, 25), (176, 361, 355, 349, 343, 337, 331, 325, 319, 313, 307, 301, 295, 289, 283, 277, 271, 265, 259, 253, 247, 241, 235, 229, 223, 217, 211, 205, 199, 193, 187, 181), (194, 200, 35, 30), (200, 206, 40, 35), (206, 212, 45, 40), (212, 218, 50, 45), (218, 224, 55, 50), (224, 230, 60, 55), (230, 236, 65, 60), (236, 242, 70, 65), (242, 248, 75, 70), (248, 254, 80, 75), (254, 260, 85, 80), (260, 266, 90, 85), (266, 272, 95, 90), (272, 278, 100, 95), (278, 284, 105, 100), (284, 290, 110, 105), (290, 296, 115, 110), (296, 302, 120, 115), (302, 308, 125, 120), (21, 15, 17, 24), (24, 17, 18, 23), (23, 18, 19, 22), (22, 19, 16, 20), (26, 21, 24, 29), (29, 24, 23, 28), (28, 23, 22, 27), (27, 22, 20, 25), (31, 26, 29, 34), (34, 29, 28, 33), (33, 28, 27, 32), (32, 27, 25, 30), (36, 31, 34, 39), (39, 34, 33, 38), (38, 33, 32, 37), (37, 32, 30, 35), (41, 36, 39, 44), (44, 39, 38, 43), (43, 38, 37, 42), (42, 37, 35, 40), (46, 41, 44, 49), (49, 44, 43, 48), (48, 43, 42, 47), (47, 42, 40, 45), (51, 46, 49, 54), (54, 49, 48, 53), (53, 48, 47, 52), (52, 47, 45, 50), (56, 51, 54, 59), (59, 54, 53, 58), (58, 53, 52, 57), (57, 52, 50, 55), (61, 56, 59, 64), (64, 59, 58, 63), (63, 58, 57, 62), (62, 57, 55, 60), (66, 61, 64, 69), (69, 64, 63, 68), (68, 63, 62, 67), (67, 62, 60, 65), (71, 66, 69, 74), (74, 69, 68, 73), (73, 68, 67, 72), (72, 67, 65, 70), (76, 71, 74, 79), (79, 74, 73, 78), (78, 73, 72, 77), (77, 72, 70, 75), (81, 76, 79, 84), (84, 79, 78, 83), (83, 78, 77, 82), (82, 77, 75, 80), (86, 81, 84, 89), (89, 84, 83, 88), (88, 83, 82, 87), (87, 82, 80, 85), (91, 86, 89, 94), (94, 89, 88, 93), (93, 88, 87, 92), (92, 87, 85, 90), (96, 91, 94, 99), (99, 94, 93, 98), (98, 93, 92, 97), (97, 92, 90, 95), (101, 96, 99, 104), (104, 99, 98, 103), (103, 98, 97, 102), (102, 97, 95, 100), (106, 101, 104, 109), (109, 104, 103, 108), (108, 103, 102, 107), (107, 102, 100, 105), (111, 106, 109, 114), (114, 109, 108, 113), (113, 108, 107, 112), (112, 107, 105, 110), (116, 111, 114, 119), (119, 114, 113, 118), (118, 113, 112, 117), (117, 112, 110, 115), (121, 116, 119, 124), (124, 119, 118, 123), (123, 118, 117, 122), (122, 117, 115, 120), (126, 121, 124, 129), (129, 124, 123, 128), (128, 123, 122, 127), (127, 122, 120, 125), (131, 126, 129, 134), (134, 129, 128, 133), (133, 128, 127, 132), (132, 127, 125, 130), (136, 131, 134, 139), (139, 134, 133, 138), (138, 133, 132, 137), (137, 132, 130, 135), (141, 136, 139, 144), (144, 139, 138, 143), (143, 138, 137, 142), (142, 137, 135, 140), (146, 141, 144, 149), (149, 144, 143, 148), (148, 143, 142, 147), (147, 142, 140, 145), (151, 146, 149, 154), (154, 149, 148, 153), (153, 148, 147, 152), (152, 147, 145, 150), (156, 151, 154, 159), (159, 154, 153, 158), (158, 153, 152, 157), (157, 152, 150, 155), (161, 156, 159, 164), (164, 159, 158, 163), (163, 158, 157, 162), (162, 157, 155, 160), (166, 161, 164, 169), (169, 164, 163, 168), (168, 163, 162, 167), (167, 162, 160, 165), (171, 166, 169, 174), (174, 169, 168, 173), (173, 168, 167, 172), (172, 167, 165, 170), (15, 171, 174, 17), (17, 174, 173, 18), (18, 173, 172, 19), (19, 172, 170, 16), (657, 31, 36, 656), (176, 181, 183, 180), (180, 183, 184, 179), (179, 184, 185, 178), (178, 185, 186, 177), (177, 186, 182, 175), (181, 187, 189, 183), (183, 189, 190, 184), (184, 190, 191, 185), (185, 191, 192, 186), (186, 192, 188, 182), (187, 193, 195, 189), (189, 195, 196, 190), (190, 196, 197, 191), (191, 197, 198, 192), (192, 198, 194, 188), (193, 199, 201, 195), (195, 201, 202, 196), (196, 202, 203, 197), (197, 203, 204, 198), (198, 204, 200, 194), (199, 205, 207, 201), (201, 207, 208, 202), (202, 208, 209, 203), (203, 209, 210, 204), (204, 210, 206, 200), (205, 211, 213, 207), (207, 213, 214, 208), (208, 214, 215, 209), (209, 215, 216, 210), (210, 216, 212, 206), (211, 217, 219, 213), (213, 219, 220, 214), (214, 220, 221, 215), (215, 221, 222, 216), (216, 222, 218, 212), (217, 223, 225, 219), (219, 225, 226, 220), (220, 226, 227, 221), (221, 227, 228, 222), (222, 228, 224, 218), (223, 229, 231, 225), (225, 231, 232, 226), (226, 232, 233, 227), (227, 233, 234, 228), (228, 234, 230, 224), (229, 235, 237, 231), (231, 237, 238, 232), (232, 238, 239, 233), (233, 239, 240, 234), (234, 240, 236, 230), (235, 241, 243, 237), (237, 243, 244, 238), (238, 244, 245, 239), (239, 245, 246, 240), (240, 246, 242, 236), (241, 247, 249, 243), (243, 249, 250, 244), (244, 250, 251, 245), (245, 251, 252, 246), (246, 252, 248, 242), (247, 253, 255, 249), (249, 255, 256, 250), (250, 256, 257, 251), (251, 257, 258, 252), (252, 258, 254, 248), (253, 259, 261, 255), (255, 261, 262, 256), (256, 262, 263, 257), (257, 263, 264, 258), (258, 264, 260, 254), (259, 265, 267, 261), (261, 267, 268, 262), (262, 268, 269, 263), (263, 269, 270, 264), (264, 270, 266, 260), (265, 271, 273, 267), (267, 273, 274, 268), (268, 274, 275, 269), (269, 275, 276, 270), (270, 276, 272, 266), (271, 277, 279, 273), (273, 279, 280, 274), (274, 280, 281, 275), (275, 281, 282, 276), (276, 282, 278, 272), (277, 283, 285, 279), (279, 285, 286, 280), (280, 286, 287, 281), (281, 287, 288, 282), (282, 288, 284, 278), (283, 289, 291, 285), (285, 291, 292, 286), (286, 292, 293, 287), (287, 293, 294, 288), (288, 294, 290, 284), (289, 295, 297, 291), (291, 297, 298, 292), (292, 298, 299, 293), (293, 299, 300, 294), (294, 300, 296, 290), (295, 301, 303, 297), (297, 303, 304, 298), (298, 304, 305, 299), (299, 305, 306, 300), (300, 306, 302, 296), (301, 307, 309, 303), (303, 309, 310, 304), (304, 310, 311, 305), (305, 311, 312, 306), (306, 312, 308, 302), (307, 313, 315, 309), (309, 315, 316, 310), (310, 316, 317, 311), (311, 317, 318, 312), (312, 318, 314, 308), (313, 319, 321, 315), (315, 321, 322, 316), (316, 322, 323, 317), (317, 323, 324, 318), (318, 324, 320, 314), (319, 325, 327, 321), (321, 327, 328, 322), (322, 328, 329, 323), (323, 329, 330, 324), (324, 330, 326, 320), (325, 331, 333, 327), (327, 333, 334, 328), (328, 334, 335, 329), (329, 335, 336, 330), (330, 336, 332, 326), (331, 337, 339, 333), (333, 339, 340, 334), (334, 340, 341, 335), (335, 341, 342, 336), (336, 342, 338, 332), (337, 343, 345, 339), (339, 345, 346, 340), (340, 346, 347, 341), (341, 347, 348, 342), (342, 348, 344, 338), (343, 349, 351, 345), (345, 351, 352, 346), (346, 352, 353, 347), (347, 353, 354, 348), (348, 354, 350, 344), (349, 355, 357, 351), (351, 357, 358, 352), (352, 358, 359, 353), (353, 359, 360, 354), (354, 360, 356, 350), (355, 361, 363, 357), (357, 363, 364, 358), (358, 364, 365, 359), (359, 365, 366, 360), (360, 366, 362, 356), (361, 176, 180, 363), (363, 180, 179, 364), (364, 179, 178, 365), (365, 178, 177, 366), (366, 177, 175, 362), (175, 182, 20, 16), (14, 156, 161, 13), (661, 71, 76, 660), (13, 161, 166, 12), (670, 15, 21, 671), (12, 166, 171, 11), (11, 171, 15, 670), (368, 377, 384, 375), (375, 384, 383, 374), (374, 383, 382, 373), (373, 382, 381, 372), (372, 381, 380, 371), (371, 380, 379, 370), (370, 379, 378, 369), (369, 378, 376, 367), (377, 386, 393, 384), (384, 393, 392, 383), (383, 392, 391, 382), (382, 391, 390, 381), (381, 390, 389, 380), (380, 389, 388, 379), (379, 388, 387, 378), (378, 387, 385, 376), (386, 395, 402, 393), (393, 402, 401, 392), (392, 401, 400, 391), (391, 400, 399, 390), (390, 399, 398, 389), (389, 398, 397, 388), (388, 397, 396, 387), (387, 396, 394, 385), (395, 404, 411, 402), (402, 411, 410, 401), (401, 410, 409, 400), (400, 409, 408, 399), (399, 408, 407, 398), (398, 407, 406, 397), (397, 406, 405, 396), (396, 405, 403, 394), (404, 413, 420, 411), (411, 420, 419, 410), (410, 419, 418, 409), (409, 418, 417, 408), (408, 417, 416, 407), (407, 416, 415, 406), (406, 415, 414, 405), (405, 414, 412, 403), (413, 422, 429, 420), (420, 429, 428, 419), (419, 428, 427, 418), (418, 427, 426, 417), (417, 426, 425, 416), (416, 425, 424, 415), (415, 424, 423, 414), (414, 423, 421, 412), (422, 431, 438, 429), (429, 438, 437, 428), (428, 437, 436, 427), (427, 436, 435, 426), (426, 435, 434, 425), (425, 434, 433, 424), (424, 433, 432, 423), (423, 432, 430, 421), (431, 440, 447, 438), (438, 447, 446, 437), (437, 446, 445, 436), (436, 445, 444, 435), (435, 444, 443, 434), (434, 443, 442, 433), (433, 442, 441, 432), (432, 441, 439, 430), (440, 449, 456, 447), (447, 456, 455, 446), (446, 455, 454, 445), (445, 454, 453, 444), (444, 453, 452, 443), (443, 452, 451, 442), (442, 451, 450, 441), (441, 450, 448, 439), (449, 458, 465, 456), (456, 465, 464, 455), (455, 464, 463, 454), (454, 463, 462, 453), (453, 462, 461, 452), (452, 461, 460, 451), (451, 460, 459, 450), (450, 459, 457, 448), (458, 467, 474, 465), (465, 474, 473, 464), (464, 473, 472, 463), (463, 472, 471, 462), (462, 471, 470, 461), (461, 470, 469, 460), (460, 469, 468, 459), (459, 468, 466, 457), (467, 476, 483, 474), (474, 483, 482, 473), (473, 482, 481, 472), (472, 481, 480, 471), (471, 480, 479, 470), (470, 479, 478, 469), (469, 478, 477, 468), (468, 477, 475, 466), (476, 485, 492, 483), (483, 492, 491, 482), (482, 491, 490, 481), (481, 490, 489, 480), (480, 489, 488, 479), (479, 488, 487, 478), (478, 487, 486, 477), (477, 486, 484, 475), (485, 494, 501, 492), (492, 501, 500, 491), (491, 500, 499, 490), (490, 499, 498, 489), (489, 498, 497, 488), (488, 497, 496, 487), (487, 496, 495, 486), (486, 495, 493, 484), (494, 503, 510, 501), (501, 510, 509, 500), (500, 509, 508, 499), (499, 508, 507, 498), (498, 507, 506, 497), (497, 506, 505, 496), (496, 505, 504, 495), (495, 504, 502, 493), (503, 512, 519, 510), (510, 519, 518, 509), (509, 518, 517, 508), (508, 517, 516, 507), (507, 516, 515, 506), (506, 515, 514, 505), (505, 514, 513, 504), (504, 513, 511, 502), (512, 521, 528, 519), (519, 528, 527, 518), (518, 527, 526, 517), (517, 526, 525, 516), (516, 525, 524, 515), (515, 524, 523, 514), (514, 523, 522, 513), (513, 522, 520, 511), (521, 530, 537, 528), (528, 537, 536, 527), (527, 536, 535, 526), (526, 535, 534, 525), (525, 534, 533, 524), (524, 533, 532, 523), (523, 532, 531, 522), (522, 531, 529, 520), (530, 539, 546, 537), (537, 546, 545, 536), (536, 545, 544, 535), (535, 544, 543, 534), (534, 543, 542, 533), (533, 542, 541, 532), (532, 541, 540, 531), (531, 540, 538, 529), (539, 548, 555, 546), (546, 555, 554, 545), (545, 554, 553, 544), (544, 553, 552, 543), (543, 552, 551, 542), (542, 551, 550, 541), (541, 550, 549, 540), (540, 549, 547, 538), (548, 557, 564, 555), (555, 564, 563, 554), (554, 563, 562, 553), (553, 562, 561, 552), (552, 561, 560, 551), (551, 560, 559, 550), (550, 559, 558, 549), (549, 558, 556, 547), (557, 566, 573, 564), (564, 573, 572, 563), (563, 572, 571, 562), (562, 571, 570, 561), (561, 570, 569, 560), (560, 569, 568, 559), (559, 568, 567, 558), (558, 567, 565, 556), (566, 575, 582, 573), (573, 582, 581, 572), (572, 581, 580, 571), (571, 580, 579, 570), (570, 579, 578, 569), (569, 578, 577, 568), (568, 577, 576, 567), (567, 576, 574, 565), (575, 584, 591, 582), (582, 591, 590, 581), (581, 590, 589, 580), (580, 589, 588, 579), (579, 588, 587, 578), (578, 587, 586, 577), (577, 586, 585, 576), (576, 585, 583, 574), (584, 593, 600, 591), (591, 600, 599, 590), (590, 599, 598, 589), (589, 598, 597, 588), (588, 597, 596, 587), (587, 596, 595, 586), (586, 595, 594, 585), (585, 594, 592, 583), (593, 602, 609, 600), (600, 609, 608, 599), (599, 608, 607, 598), (598, 607, 606, 597), (597, 606, 605, 596), (596, 605, 604, 595), (595, 604, 603, 594), (594, 603, 601, 592), (602, 611, 618, 609), (609, 618, 617, 608), (608, 617, 616, 607), (607, 616, 615, 606), (606, 615, 614, 605), (605, 614, 613, 604), (604, 613, 612, 603), (603, 612, 610, 601), (611, 620, 627, 618), (618, 627, 626, 617), (617, 626, 625, 616), (616, 625, 624, 615), (615, 624, 623, 614), (614, 623, 622, 613), (613, 622, 621, 612), (612, 621, 619, 610), (620, 629, 636, 627), (627, 636, 635, 626), (626, 635, 634, 625), (625, 634, 633, 624), (624, 633, 632, 623), (623, 632, 631, 622), (622, 631, 630, 621), (621, 630, 628, 619), (629, 638, 645, 636), (636, 645, 644, 635), (635, 644, 643, 634), (634, 643, 642, 633), (633, 642, 641, 632), (632, 641, 640, 631), (631, 640, 639, 630), (630, 639, 637, 628), (638, 647, 654, 645), (645, 654, 653, 644), (644, 653, 652, 643), (643, 652, 651, 642), (642, 651, 650, 641), (641, 650, 649, 640), (640, 649, 648, 639), (639, 648, 646, 637), (647, 368, 375, 654), (654, 375, 374, 653), (653, 374, 373, 652), (652, 373, 372, 651), (651, 372, 371, 650), (650, 371, 370, 649), (649, 370, 369, 648), (648, 369, 367, 646), (367, 376, 385, 394, 403, 412, 421, 430, 439, 448, 457, 466, 475, 484, 493, 502, 511, 520, 529, 538, 547, 556, 565, 574, 583, 592, 601, 610, 619, 628, 637, 646), (440, 720, 727, 449), (431, 715, 720, 440), (422, 709, 715, 431), (413, 703, 709, 422), (404, 697, 703, 413), (395, 691, 697, 404), (386, 685, 691, 395), (377, 679, 685, 386), (368, 672, 679, 377), (647, 859, 672, 368), (638, 853, 859, 647), (629, 847, 853, 638), (620, 841, 847, 629), (611, 835, 841, 620), (602, 829, 835, 611), (593, 823, 829, 602), (584, 817, 823, 593), (575, 811, 817, 584), (566, 805, 811, 575), (557, 799, 805, 566), (548, 793, 799, 557), (539, 787, 793, 548), (530, 781, 787, 539), (521, 775, 781, 530), (512, 769, 775, 521), (503, 763, 769, 512), (494, 757, 763, 503), (485, 751, 757, 494), (476, 745, 751, 485), (467, 739, 745, 476), (458, 733, 739, 467), (449, 727, 733, 458), (679, 672, 674, 683), (683, 674, 675, 682), (682, 675, 676, 681), (681, 676, 677, 680), (680, 677, 673, 678), (685, 679, 683, 689), (689, 683, 682, 688), (688, 682, 681, 687), (687, 681, 680, 686), (686, 680, 678, 684), (691, 685, 689, 695), (695, 689, 688, 694), (694, 688, 687, 693), (693, 687, 686, 692), (692, 686, 684, 690), (697, 691, 695, 701), (701, 695, 694, 700), (700, 694, 693, 699), (699, 693, 692, 698), (698, 692, 690, 696), (703, 697, 701, 707), (707, 701, 700, 706), (706, 700, 699, 705), (705, 699, 698, 704), (704, 698, 696, 702), (709, 703, 707, 713), (713, 707, 706, 712), (712, 706, 705, 711), (711, 705, 704, 710), (710, 704, 702, 708), (715, 709, 713, 719), (719, 713, 712, 718), (718, 712, 711, 717), (717, 711, 710, 716), (716, 710, 708, 714), (720, 715, 719, 722), (722, 719, 718, 723), (723, 718, 717, 724), (724, 717, 716, 725), (725, 716, 714, 721), (727, 720, 722, 731), (731, 722, 723, 730), (730, 723, 724, 729), (729, 724, 725, 728), (728, 725, 721, 726), (733, 727, 731, 737), (737, 731, 730, 736), (736, 730, 729, 735), (735, 729, 728, 734), (734, 728, 726, 732), (739, 733, 737, 743), (743, 737, 736, 742), (742, 736, 735, 741), (741, 735, 734, 740), (740, 734, 732, 738), (745, 739, 743, 749), (749, 743, 742, 748), (748, 742, 741, 747), (747, 741, 740, 746), (746, 740, 738, 744), (751, 745, 749, 755), (755, 749, 748, 754), (754, 748, 747, 753), (753, 747, 746, 752), (752, 746, 744, 750), (757, 751, 755, 761), (761, 755, 754, 760), (760, 754, 753, 759), (759, 753, 752, 758), (758, 752, 750, 756), (763, 757, 761, 767), (767, 761, 760, 766), (766, 760, 759, 765), (765, 759, 758, 764), (764, 758, 756, 762), (769, 763, 767, 773), (773, 767, 766, 772), (772, 766, 765, 771), (771, 765, 764, 770), (770, 764, 762, 768), (775, 769, 773, 779), (779, 773, 772, 778), (778, 772, 771, 777), (777, 771, 770, 776), (776, 770, 768, 774), (781, 775, 779, 785), (785, 779, 778, 784), (784, 778, 777, 783), (783, 777, 776, 782), (782, 776, 774, 780), (787, 781, 785, 791), (791, 785, 784, 790), (790, 784, 783, 789), (789, 783, 782, 788), (788, 782, 780, 786), (793, 787, 791, 797), (797, 791, 790, 796), (796, 790, 789, 795), (795, 789, 788, 794), (794, 788, 786, 792), (799, 793, 797, 803), (803, 797, 796, 802), (802, 796, 795, 801), (801, 795, 794, 800), (800, 794, 792, 798), (805, 799, 803, 809), (809, 803, 802, 808), (808, 802, 801, 807), (807, 801, 800, 806), (806, 800, 798, 804), (811, 805, 809, 815), (815, 809, 808, 814), (814, 808, 807, 813), (813, 807, 806, 812), (812, 806, 804, 810), (817, 811, 815, 821), (821, 815, 814, 820), (820, 814, 813, 819), (819, 813, 812, 818), (818, 812, 810, 816), (823, 817, 821, 827), (827, 821, 820, 826), (826, 820, 819, 825), (825, 819, 818, 824), (824, 818, 816, 822), (829, 823, 827, 833), (833, 827, 826, 832), (832, 826, 825, 831), (831, 825, 824, 830), (830, 824, 822, 828), (835, 829, 833, 839), (839, 833, 832, 838), (838, 832, 831, 837), (837, 831, 830, 836), (836, 830, 828, 834), (841, 835, 839, 845), (845, 839, 838, 844), (844, 838, 837, 843), (843, 837, 836, 842), (842, 836, 834, 840), (847, 841, 845, 851), (851, 845, 844, 850), (850, 844, 843, 849), (849, 843, 842, 848), (848, 842, 840, 846), (853, 847, 851, 857), (857, 851, 850, 856), (856, 850, 849, 855), (855, 849, 848, 854), (854, 848, 846, 852), (859, 853, 857, 863), (863, 857, 856, 862), (862, 856, 855, 861), (861, 855, 854, 860), (860, 854, 852, 858), (672, 859, 863, 674), (674, 863, 862, 675), (675, 862, 861, 676), (676, 861, 860, 677), (677, 860, 858, 673)])
_uv = me_003.uv_layers.new(name='UVマップ')
_uv.uv.foreach_set('vector', [0.9688, 0.512, 0.9375, 0.512, 0.9375, 0.987, 0.9688, 0.987, 0.5655, 0.6032, 0.5466, 0.6032, 0.0, 0.0, 0.0, 0.0, 0.5655, 0.6032, 0.3717, 0.3965, 0.3841, 0.3965, 0.5843, 0.6032, 0.0, 0.0, 0.0, 0.0, 0.09425, 0.6032, 0.0754, 0.6032, 0.0, 0.0, 0.1131, 0.6032, 0.09425, 0.6032, 0.0, 0.0, 0.0, 0.0, 0.1319, 0.6032, 0.1131, 0.6032, 0.0, 0.0, 0.0, 0.0, 0.1508, 0.6032, 0.1319, 0.6032, 0.0, 0.0, 0.0, 0.0, 0.1696, 0.6032, 0.1508, 0.6032, 0.0, 0.0, 0.0, 0.0, 0.1885, 0.6032, 0.1696, 0.6032, 0.0, 0.0, 0.0, 0.0, 0.2073, 0.6032, 0.1885, 0.6032, 0.0, 0.0, 0.0, 0.0, 0.2262, 0.6032, 0.2073, 0.6032, 0.0, 0.0, 0.0, 0.0, 0.245, 0.6032, 0.2262, 0.6032, 0.0, 0.0, 0.0, 0.0, 0.2639, 0.6032, 0.245, 0.6032, 0.0, 0.0, 0.0, 0.0, 0.2827, 0.6032, 0.2639, 0.6032, 0.0, 0.0, 0.0, 0.0, 0.0, 0.0, 0.3016, 0.6032, 0.2827, 0.6032, 0.0, 0.0, 0.0, 0.0, 0.3204, 0.6032, 0.3016, 0.6032, 0.0, 0.0, 0.3393, 0.6032, 0.3204, 0.6032, 0.0, 0.0, 0.0, 0.0, 0.3581, 0.6032, 0.3393, 0.6032, 0.0, 0.0, 0.0, 0.0, 0.377, 0.6032, 0.3581, 0.6032, 0.0, 0.0, 0.0, 0.0, 0.4147, 0.6032, 0.3958, 0.6032, 0.0, 0.0, 0.0, 0.0, 0.4335, 0.6032, 0.4147, 0.6032, 0.0, 0.0, 0.0, 0.0, 0.4524, 0.6032, 0.4335, 0.6032, 0.0, 0.0, 0.0, 0.0, 0.4712, 0.6032, 0.4524, 0.6032, 0.0, 0.0, 0.0, 0.0, 0.4901, 0.6032, 0.4712, 0.6032, 0.0, 0.0, 0.0, 0.0, 0.5089, 0.6032, 0.4901, 0.6032, 0.0, 0.0, 0.0, 0.0, 0.5278, 0.6032, 0.5089, 0.6032, 0.0, 0.0, 0.03125, 0.512, 0.0, 0.512, 0.0, 0.987, 0.03125, 0.987, 0.25, 0.512, 0.2188, 0.512, 0.2188, 0.987, 0.25, 0.987, 0.2812, 0.512, 0.25, 0.512, 0.25, 0.987, 0.2812, 0.987, 0.3125, 0.512, 0.2812, 0.512, 0.2812, 0.987, 0.3125, 0.987, 0.2188, 0.512, 0.1875, 0.512, 0.1875, 0.987, 0.2188, 0.987, 0.1875, 0.512, 0.1562, 0.512, 0.1562, 0.987, 0.1875, 0.987, 0.1562, 0.512, 0.125, 0.512, 0.125, 0.987, 0.1562, 0.987, 0.125, 0.512, 0.09375, 0.512, 0.09375, 0.987, 0.125, 0.987, 0.09375, 0.512, 0.0625, 0.512, 0.0625, 0.987, 0.09375, 0.987, 0.0625, 0.512, 0.03125, 0.512, 0.03125, 0.987, 0.0625, 0.987, 0.9375, 0.512, 0.9062, 0.512, 0.9062, 0.987, 0.9375, 0.987, 0.75, 0.4784, 0.7054, 0.474, 0.6626, 0.461, 0.6231, 0.4399, 0.5885, 0.4115, 0.5601, 0.3769, 0.539, 0.3374, 0.526, 0.2946, 0.5216, 0.25, 0.526, 0.2054, 0.539, 0.1626, 0.5601, 0.1231, 0.5885, 0.08849, 0.6231, 0.06009, 0.6626, 0.03898, 0.7054, 0.02598, 0.75, 0.02159, 0.7946, 0.02598, 0.8374, 0.03898, 0.8769, 0.06009, 0.9115, 0.08849, 0.9399, 0.1231, 0.961, 0.1626, 0.974, 0.2054, 0.9784, 0.25, 0.974, 0.2946, 0.961, 0.3374, 0.9399, 0.3769, 0.9115, 0.4115, 0.8769, 0.4399, 0.8374, 0.461, 0.7946, 0.474, 0.9062, 0.512, 0.875, 0.512, 0.875, 0.987, 0.9062, 0.987, 0.875, 0.512, 0.8438, 0.512, 0.8438, 0.987, 0.875, 0.987, 0.8438, 0.512, 0.8125, 0.512, 0.8125, 0.987, 0.8438, 0.987, 0.8125, 0.512, 0.7812, 0.512, 0.7812, 0.987, 0.8125, 0.987, 0.7812, 0.512, 0.75, 0.512, 0.75, 0.987, 0.7812, 0.987, 0.75, 0.512, 0.7188, 0.512, 0.7188, 0.987, 0.75, 0.987, 0.7188, 0.512, 0.6875, 0.512, 0.6875, 0.987, 0.7188, 0.987, 0.6875, 0.512, 0.6562, 0.512, 0.6562, 0.987, 0.6875, 0.987, 0.6562, 0.512, 0.625, 0.512, 0.625, 0.987, 0.6562, 0.987, 0.625, 0.512, 0.5938, 0.512, 0.5938, 0.987, 0.625, 0.987, 0.5938, 0.512, 0.5625, 0.512, 0.5625, 0.987, 0.5938, 0.987, 0.5625, 0.512, 0.5312, 0.512, 0.5312, 0.987, 0.5625, 0.987, 0.5312, 0.512, 0.5, 0.512, 0.5, 0.987, 0.5312, 0.987, 0.5, 0.512, 0.4688, 0.512, 0.4688, 0.987, 0.5, 0.987, 0.4688, 0.512, 0.4375, 0.512, 0.4375, 0.987, 0.4688, 0.987, 0.4375, 0.512, 0.4062, 0.512, 0.4062, 0.987, 0.4375, 0.987, 0.4062, 0.512, 0.375, 0.512, 0.375, 0.987, 0.4062, 0.987, 0.375, 0.512, 0.3438, 0.512, 0.3438, 0.987, 0.375, 0.987, 0.3438, 0.512, 0.3125, 0.512, 0.3125, 0.987, 0.3438, 0.987, 0.5843, 0.6032, 0.0, 0.6032, 0.0, 0.755, 0.7314, 0.755, 0.7314, 0.755, 0.0, 0.755, 0.0, 1.0, 0.9688, 1.0, 0.9688, 1.0, 1.0, 1.0, 1.0, 0.992, 0.9687, 0.992, 0.9687, 0.992, 1.0, 0.992, 1.0, 0.987, 0.9688, 0.987, 0.5655, 0.6032, 0.5843, 0.6032, 0.7314, 0.755, 0.7078, 0.755, 0.7078, 0.755, 0.7314, 0.755, 0.9688, 1.0, 0.9375, 1.0, 0.9375, 1.0, 0.9688, 1.0, 0.9688, 0.992, 0.9375, 0.992, 0.9375, 0.992, 0.9688, 0.992, 0.9688, 0.987, 0.9375, 0.987, 0.5466, 0.6032, 0.5655, 0.6032, 0.7078, 0.755, 0.6842, 0.755, 0.6842, 0.755, 0.7078, 0.755, 0.9375, 1.0, 0.9062, 1.0, 0.9062, 1.0, 0.9375, 1.0, 0.9375, 0.992, 0.9062, 0.992, 0.9062, 0.992, 0.9375, 0.992, 0.9375, 0.987, 0.9062, 0.987, 0.5278, 0.6032, 0.5466, 0.6032, 0.6842, 0.755, 0.6607, 0.755, 0.6607, 0.755, 0.6842, 0.755, 0.9062, 1.0, 0.875, 1.0, 0.875, 1.0, 0.9062, 1.0, 0.9062, 0.992, 0.875, 0.992, 0.875, 0.992, 0.9062, 0.992, 0.9062, 0.987, 0.875, 0.987, 0.5089, 0.6032, 0.5278, 0.6032, 0.6607, 0.755, 0.6371, 0.755, 0.6371, 0.755, 0.6607, 0.755, 0.875, 1.0, 0.8438, 1.0, 0.8438, 1.0, 0.875, 1.0, 0.875, 0.992, 0.8438, 0.992, 0.8438, 0.992, 0.875, 0.992, 0.875, 0.987, 0.8438, 0.987, 0.4901, 0.6032, 0.5089, 0.6032, 0.6371, 0.755, 0.6135, 0.755, 0.6135, 0.755, 0.6371, 0.755, 0.8438, 1.0, 0.8125, 1.0, 0.8125, 1.0, 0.8438, 1.0, 0.8438, 0.992, 0.8125, 0.992, 0.8125, 0.992, 0.8438, 0.992, 0.8438, 0.987, 0.8125, 0.987, 0.4712, 0.6032, 0.4901, 0.6032, 0.6135, 0.755, 0.5899, 0.755, 0.5899, 0.755, 0.6135, 0.755, 0.8125, 1.0, 0.7812, 1.0, 0.7812, 1.0, 0.8125, 1.0, 0.8125, 0.992, 0.7812, 0.992, 0.7812, 0.992, 0.8125, 0.992, 0.8125, 0.987, 0.7812, 0.987, 0.4524, 0.6032, 0.4712, 0.6032, 0.5899, 0.755, 0.5663, 0.755, 0.5663, 0.755, 0.5899, 0.755, 0.7812, 1.0, 0.75, 1.0, 0.75, 1.0, 0.7812, 1.0, 0.7812, 0.992, 0.75, 0.992, 0.75, 0.992, 0.7812, 0.992, 0.7812, 0.987, 0.75, 0.987, 0.4335, 0.6032, 0.4524, 0.6032, 0.5663, 0.755, 0.5427, 0.755, 0.5427, 0.755, 0.5663, 0.755, 0.75, 1.0, 0.7188, 1.0, 0.7188, 1.0, 0.75, 1.0, 0.75, 0.992, 0.7188, 0.992, 0.7188, 0.992, 0.75, 0.992, 0.75, 0.987, 0.7188, 0.987, 0.4147, 0.6032, 0.4335, 0.6032, 0.5427, 0.755, 0.5191, 0.755, 0.5191, 0.755, 0.5427, 0.755, 0.7188, 1.0, 0.6875, 1.0, 0.6875, 1.0, 0.7188, 1.0, 0.7188, 0.992, 0.6875, 0.992, 0.6875, 0.992, 0.7188, 0.992, 0.7188, 0.987, 0.6875, 0.987, 0.3958, 0.6032, 0.4147, 0.6032, 0.5191, 0.755, 0.4955, 0.755, 0.4955, 0.755, 0.5191, 0.755, 0.6875, 1.0, 0.6562, 1.0, 0.6562, 1.0, 0.6875, 1.0, 0.6875, 0.992, 0.6562, 0.992, 0.6562, 0.992, 0.6875, 0.992, 0.6875, 0.987, 0.6562, 0.987, 0.377, 0.6032, 0.3958, 0.6032, 0.4955, 0.755, 0.4719, 0.755, 0.4719, 0.755, 0.4955, 0.755, 0.6562, 1.0, 0.625, 1.0, 0.625, 1.0, 0.6562, 1.0, 0.6562, 0.992, 0.625, 0.992, 0.625, 0.992, 0.6562, 0.992, 0.6562, 0.987, 0.625, 0.987, 0.3581, 0.6032, 0.377, 0.6032, 0.4719, 0.755, 0.4483, 0.755, 0.4483, 0.755, 0.4719, 0.755, 0.625, 1.0, 0.5938, 1.0, 0.5938, 1.0, 0.625, 1.0, 0.625, 0.992, 0.5938, 0.992, 0.5938, 0.992, 0.625, 0.992, 0.625, 0.987, 0.5938, 0.987, 0.3393, 0.6032, 0.3581, 0.6032, 0.4483, 0.755, 0.4247, 0.755, 0.4247, 0.755, 0.4483, 0.755, 0.5938, 1.0, 0.5625, 1.0, 0.5625, 1.0, 0.5938, 1.0, 0.5938, 0.992, 0.5625, 0.992, 0.5625, 0.992, 0.5938, 0.992, 0.5938, 0.987, 0.5625, 0.987, 0.3204, 0.6032, 0.3393, 0.6032, 0.4247, 0.755, 0.4011, 0.755, 0.4011, 0.755, 0.4247, 0.755, 0.5625, 1.0, 0.5312, 1.0, 0.5312, 1.0, 0.5625, 1.0, 0.5625, 0.992, 0.5312, 0.992, 0.5312, 0.992, 0.5625, 0.992, 0.5625, 0.987, 0.5312, 0.987, 0.3016, 0.6032, 0.3204, 0.6032, 0.4011, 0.755, 0.3775, 0.755, 0.3775, 0.755, 0.4011, 0.755, 0.5312, 1.0, 0.5, 1.0, 0.5, 1.0, 0.5312, 1.0, 0.5312, 0.992, 0.5, 0.992, 0.5, 0.992, 0.5312, 0.992, 0.5312, 0.987, 0.5, 0.987, 0.2827, 0.6032, 0.3016, 0.6032, 0.3775, 0.755, 0.3539, 0.755, 0.3539, 0.755, 0.3775, 0.755, 0.5, 1.0, 0.4688, 1.0, 0.4688, 1.0, 0.5, 1.0, 0.5, 0.992, 0.4688, 0.992, 0.4688, 0.992, 0.5, 0.992, 0.5, 0.987, 0.4688, 0.987, 0.2639, 0.6032, 0.2827, 0.6032, 0.3539, 0.755, 0.3303, 0.755, 0.3303, 0.755, 0.3539, 0.755, 0.4688, 1.0, 0.4375, 1.0, 0.4375, 1.0, 0.4688, 1.0, 0.4688, 0.992, 0.4375, 0.992, 0.4375, 0.992, 0.4688, 0.992, 0.4688, 0.987, 0.4375, 0.987, 0.245, 0.6032, 0.2639, 0.6032, 0.3303, 0.755, 0.3067, 0.755, 0.3067, 0.755, 0.3303, 0.755, 0.4375, 1.0, 0.4062, 1.0, 0.4062, 1.0, 0.4375, 1.0, 0.4375, 0.992, 0.4062, 0.992, 0.4062, 0.992, 0.4375, 0.992, 0.4375, 0.987, 0.4062, 0.987, 0.2262, 0.6032, 0.245, 0.6032, 0.3067, 0.755, 0.2831, 0.755, 0.2831, 0.755, 0.3067, 0.755, 0.4062, 1.0, 0.375, 1.0, 0.375, 1.0, 0.4062, 1.0, 0.4062, 0.992, 0.375, 0.992, 0.375, 0.992, 0.4062, 0.992, 0.4062, 0.987, 0.375, 0.987, 0.2073, 0.6032, 0.2262, 0.6032, 0.2831, 0.755, 0.2595, 0.755, 0.2595, 0.755, 0.2831, 0.755, 0.375, 1.0, 0.3438, 1.0, 0.3438, 1.0, 0.375, 1.0, 0.375, 0.992, 0.3438, 0.992, 0.3438, 0.992, 0.375, 0.992, 0.375, 0.987, 0.3438, 0.987, 0.1885, 0.6032, 0.2073, 0.6032, 0.2595, 0.755, 0.2359, 0.755, 0.2359, 0.755, 0.2595, 0.755, 0.3438, 1.0, 0.3125, 1.0, 0.3125, 1.0, 0.3438, 1.0, 0.3438, 0.992, 0.3125, 0.992, 0.3125, 0.992, 0.3438, 0.992, 0.3438, 0.987, 0.3125, 0.987, 0.1696, 0.6032, 0.1885, 0.6032, 0.2359, 0.755, 0.2124, 0.755, 0.2124, 0.755, 0.2359, 0.755, 0.3125, 1.0, 0.2812, 1.0, 0.2812, 1.0, 0.3125, 1.0, 0.3125, 0.992, 0.2812, 0.992, 0.2812, 0.992, 0.3125, 0.992, 0.3125, 0.987, 0.2812, 0.987, 0.1508, 0.6032, 0.1696, 0.6032, 0.2124, 0.755, 0.1888, 0.755, 0.1888, 0.755, 0.2124, 0.755, 0.2812, 1.0, 0.25, 1.0, 0.25, 1.0, 0.2812, 1.0, 0.2812, 0.992, 0.25, 0.992, 0.25, 0.992, 0.2812, 0.992, 0.2812, 0.987, 0.25, 0.987, 0.1319, 0.6032, 0.1508, 0.6032, 0.1888, 0.755, 0.1652, 0.755, 0.1652, 0.755, 0.1888, 0.755, 0.25, 1.0, 0.2188, 1.0, 0.2188, 1.0, 0.25, 1.0, 0.25, 0.992, 0.2188, 0.992, 0.2188, 0.992, 0.25, 0.992, 0.25, 0.987, 0.2188, 0.987, 0.1131, 0.6032, 0.1319, 0.6032, 0.1652, 0.755, 0.1416, 0.755, 0.1416, 0.755, 0.1652, 0.755, 0.2188, 1.0, 0.1875, 1.0, 0.1875, 1.0, 0.2188, 1.0, 0.2188, 0.992, 0.1875, 0.992, 0.1875, 0.992, 0.2188, 0.992, 0.2188, 0.987, 0.1875, 0.987, 0.09425, 0.6032, 0.1131, 0.6032, 0.1416, 0.755, 0.118, 0.755, 0.118, 0.755, 0.1416, 0.755, 0.1875, 1.0, 0.1562, 1.0, 0.1562, 1.0, 0.1875, 1.0, 0.1875, 0.992, 0.1562, 0.992, 0.1562, 0.992, 0.1875, 0.992, 0.1875, 0.987, 0.1562, 0.987, 0.0754, 0.6032, 0.09425, 0.6032, 0.118, 0.755, 0.09438, 0.755, 0.09438, 0.755, 0.118, 0.755, 0.1562, 1.0, 0.125, 1.0, 0.125, 1.0, 0.1562, 1.0, 0.1562, 0.992, 0.125, 0.992, 0.125, 0.992, 0.1562, 0.992, 0.1562, 0.987, 0.125, 0.987, 0.05655, 0.6032, 0.0754, 0.6032, 0.09438, 0.755, 0.07078, 0.755, 0.07078, 0.755, 0.09438, 0.755, 0.125, 1.0, 0.09375, 1.0, 0.09375, 1.0, 0.125, 1.0, 0.125, 0.992, 0.09375, 0.992, 0.09375, 0.992, 0.125, 0.992, 0.125, 0.987, 0.09375, 0.987, 0.0377, 0.6032, 0.05655, 0.6032, 0.07078, 0.755, 0.04719, 0.755, 0.04719, 0.755, 0.07078, 0.755, 0.09375, 1.0, 0.0625, 1.0, 0.0625, 1.0, 0.09375, 1.0, 0.09375, 0.992, 0.0625, 0.992, 0.0625, 0.992, 0.09375, 0.992, 0.09375, 0.987, 0.0625, 0.987, 0.01885, 0.6032, 0.0377, 0.6032, 0.04719, 0.755, 0.02359, 0.755, 0.02359, 0.755, 0.04719, 0.755, 0.0625, 1.0, 0.03125, 1.0, 0.03125, 1.0, 0.0625, 1.0, 0.0625, 0.992, 0.03125, 0.992, 0.03125, 0.992, 0.0625, 0.992, 0.0625, 0.987, 0.03125, 0.987, 0.0, 0.6032, 0.01885, 0.6032, 0.02359, 0.755, 0.0, 0.755, 0.0, 0.755, 0.02359, 0.755, 0.03125, 1.0, 0.0, 1.0, 0.0, 1.0, 0.03125, 1.0, 0.03125, 0.992, -6.199e-05, 0.992, -6.199e-05, 0.992, 0.03125, 0.992, 0.03125, 0.987, 0.0, 0.987, 0.0, 0.0, 0.5466, 0.6032, 0.5278, 0.6032, 0.0, 0.0, 0.75, 0.4784, 0.7946, 0.474, 0.7953, 0.4775, 0.75, 0.482, 0.75, 0.482, 0.7953, 0.4775, 0.7959, 0.4807, 0.75, 0.4852, 0.9997, 0.5, 0.9691, 0.5, 0.9689, 0.505, 0.9999, 0.505, 0.9999, 0.505, 0.9689, 0.505, 0.9688, 0.5083, 1.0, 0.5083, 1.0, 0.5083, 0.9688, 0.5083, 0.9688, 0.512, 1.0, 0.512, 0.7946, 0.474, 0.8374, 0.461, 0.8388, 0.4643, 0.7953, 0.4775, 0.7953, 0.4775, 0.8388, 0.4643, 0.84, 0.4673, 0.7959, 0.4807, 0.9684, 0.5, 0.9378, 0.5, 0.9376, 0.505, 0.9686, 0.505, 0.9686, 0.505, 0.9376, 0.505, 0.9375, 0.5083, 0.9687, 0.5083, 0.9687, 0.5083, 0.9375, 0.5083, 0.9375, 0.512, 0.9688, 0.512, 0.8374, 0.461, 0.8769, 0.4399, 0.8789, 0.4429, 0.8388, 0.4643, 0.8388, 0.4643, 0.8789, 0.4429, 0.8807, 0.4456, 0.84, 0.4673, 0.9372, 0.5, 0.9066, 0.5, 0.9064, 0.505, 0.9374, 0.505, 0.9374, 0.505, 0.9064, 0.505, 0.9063, 0.5083, 0.9375, 0.5083, 0.9375, 0.5083, 0.9063, 0.5083, 0.9062, 0.512, 0.9375, 0.512, 0.8769, 0.4399, 0.9115, 0.4115, 0.914, 0.414, 0.8789, 0.4429, 0.8789, 0.4429, 0.914, 0.414, 0.9163, 0.4163, 0.8807, 0.4456, 0.9059, 0.5, 0.8753, 0.5, 0.8751, 0.505, 0.9061, 0.505, 0.9061, 0.505, 0.8751, 0.505, 0.875, 0.5083, 0.9062, 0.5083, 0.9062, 0.5083, 0.875, 0.5083, 0.875, 0.512, 0.9062, 0.512, 0.9115, 0.4115, 0.9399, 0.3769, 0.9429, 0.3789, 0.914, 0.414, 0.914, 0.414, 0.9429, 0.3789, 0.9456, 0.3807, 0.9163, 0.4163, 0.8747, 0.5, 0.8441, 0.5, 0.8439, 0.505, 0.8749, 0.505, 0.8749, 0.505, 0.8439, 0.505, 0.8438, 0.5083, 0.875, 0.5083, 0.875, 0.5083, 0.8438, 0.5083, 0.8438, 0.512, 0.875, 0.512, 0.9399, 0.3769, 0.961, 0.3374, 0.9643, 0.3388, 0.9429, 0.3789, 0.9429, 0.3789, 0.9643, 0.3388, 0.9673, 0.34, 0.9456, 0.3807, 0.8434, 0.5, 0.8128, 0.5, 0.8126, 0.505, 0.8436, 0.505, 0.8436, 0.505, 0.8126, 0.505, 0.8125, 0.5083, 0.8437, 0.5083, 0.8437, 0.5083, 0.8125, 0.5083, 0.8125, 0.512, 0.8438, 0.512, 0.961, 0.3374, 0.974, 0.2946, 0.9775, 0.2953, 0.9643, 0.3388, 0.9643, 0.3388, 0.9775, 0.2953, 0.9807, 0.2959, 0.9673, 0.34, 0.8122, 0.5, 0.7816, 0.5, 0.7814, 0.505, 0.8124, 0.505, 0.8124, 0.505, 0.7814, 0.505, 0.7813, 0.5083, 0.8125, 0.5083, 0.8125, 0.5083, 0.7813, 0.5083, 0.7812, 0.512, 0.8125, 0.512, 0.974, 0.2946, 0.9784, 0.25, 0.982, 0.25, 0.9775, 0.2953, 0.9775, 0.2953, 0.982, 0.25, 0.9852, 0.25, 0.9807, 0.2959, 0.7809, 0.5, 0.7503, 0.5, 0.7501, 0.505, 0.7811, 0.505, 0.7811, 0.505, 0.7501, 0.505, 0.75, 0.5083, 0.7812, 0.5083, 0.7812, 0.5083, 0.75, 0.5083, 0.75, 0.512, 0.7812, 0.512, 0.9784, 0.25, 0.974, 0.2054, 0.9775, 0.2047, 0.982, 0.25, 0.982, 0.25, 0.9775, 0.2047, 0.9807, 0.2041, 0.9852, 0.25, 0.7497, 0.5, 0.7191, 0.5, 0.7189, 0.505, 0.7499, 0.505, 0.7499, 0.505, 0.7189, 0.505, 0.7188, 0.5083, 0.75, 0.5083, 0.75, 0.5083, 0.7188, 0.5083, 0.7188, 0.512, 0.75, 0.512, 0.974, 0.2054, 0.961, 0.1626, 0.9643, 0.1612, 0.9775, 0.2047, 0.9775, 0.2047, 0.9643, 0.1612, 0.9673, 0.16, 0.9807, 0.2041, 0.7184, 0.5, 0.6878, 0.5, 0.6876, 0.505, 0.7186, 0.505, 0.7186, 0.505, 0.6876, 0.505, 0.6875, 0.5083, 0.7187, 0.5083, 0.7187, 0.5083, 0.6875, 0.5083, 0.6875, 0.512, 0.7188, 0.512, 0.961, 0.1626, 0.9399, 0.1231, 0.9429, 0.1211, 0.9643, 0.1612, 0.9643, 0.1612, 0.9429, 0.1211, 0.9456, 0.1193, 0.9673, 0.16, 0.6872, 0.5, 0.6566, 0.5, 0.6564, 0.505, 0.6874, 0.505, 0.6874, 0.505, 0.6564, 0.505, 0.6563, 0.5083, 0.6875, 0.5083, 0.6875, 0.5083, 0.6563, 0.5083, 0.6562, 0.512, 0.6875, 0.512, 0.9399, 0.1231, 0.9115, 0.08849, 0.914, 0.08596, 0.9429, 0.1211, 0.9429, 0.1211, 0.914, 0.08596, 0.9163, 0.08367, 0.9456, 0.1193, 0.6559, 0.5, 0.6253, 0.5, 0.6251, 0.505, 0.6561, 0.505, 0.6561, 0.505, 0.6251, 0.505, 0.625, 0.5083, 0.6562, 0.5083, 0.6562, 0.5083, 0.625, 0.5083, 0.625, 0.512, 0.6562, 0.512, 0.9115, 0.08849, 0.8769, 0.06009, 0.8789, 0.05711, 0.914, 0.08596, 0.914, 0.08596, 0.8789, 0.05711, 0.8807, 0.05442, 0.9163, 0.08367, 0.6247, 0.5, 0.5941, 0.5, 0.5939, 0.505, 0.6249, 0.505, 0.6249, 0.505, 0.5939, 0.505, 0.5938, 0.5083, 0.625, 0.5083, 0.625, 0.5083, 0.5938, 0.5083, 0.5938, 0.512, 0.625, 0.512, 0.8769, 0.06009, 0.8374, 0.03898, 0.8388, 0.03567, 0.8789, 0.05711, 0.8789, 0.05711, 0.8388, 0.03567, 0.84, 0.03268, 0.8807, 0.05442, 0.5934, 0.5, 0.5628, 0.5, 0.5626, 0.505, 0.5936, 0.505, 0.5936, 0.505, 0.5626, 0.505, 0.5625, 0.5083, 0.5937, 0.5083, 0.5937, 0.5083, 0.5625, 0.5083, 0.5625, 0.512, 0.5938, 0.512, 0.8374, 0.03898, 0.7946, 0.02598, 0.7953, 0.02247, 0.8388, 0.03567, 0.8388, 0.03567, 0.7953, 0.02247, 0.7959, 0.0193, 0.84, 0.03268, 0.5622, 0.5, 0.5316, 0.5, 0.5314, 0.505, 0.5624, 0.505, 0.5624, 0.505, 0.5314, 0.505, 0.5313, 0.5083, 0.5625, 0.5083, 0.5625, 0.5083, 0.5313, 0.5083, 0.5312, 0.512, 0.5625, 0.512, 0.7946, 0.02598, 0.75, 0.02159, 0.75, 0.01801, 0.7953, 0.02247, 0.7953, 0.02247, 0.75, 0.01801, 0.75, 0.01478, 0.7959, 0.0193, 0.5309, 0.5, 0.5003, 0.5, 0.5001, 0.505, 0.5311, 0.505, 0.5311, 0.505, 0.5001, 0.505, 0.5, 0.5083, 0.5312, 0.5083, 0.5312, 0.5083, 0.5, 0.5083, 0.5, 0.512, 0.5312, 0.512, 0.75, 0.02159, 0.7054, 0.02598, 0.7047, 0.02247, 0.75, 0.01801, 0.75, 0.01801, 0.7047, 0.02247, 0.7041, 0.0193, 0.75, 0.01478, 0.4997, 0.5, 0.4691, 0.5, 0.4689, 0.505, 0.4999, 0.505, 0.4999, 0.505, 0.4689, 0.505, 0.4688, 0.5083, 0.5, 0.5083, 0.5, 0.5083, 0.4688, 0.5083, 0.4688, 0.512, 0.5, 0.512, 0.7054, 0.02598, 0.6626, 0.03898, 0.6612, 0.03567, 0.7047, 0.02247, 0.7047, 0.02247, 0.6612, 0.03567, 0.66, 0.03268, 0.7041, 0.0193, 0.4684, 0.5, 0.4378, 0.5, 0.4376, 0.505, 0.4686, 0.505, 0.4686, 0.505, 0.4376, 0.505, 0.4375, 0.5083, 0.4687, 0.5083, 0.4687, 0.5083, 0.4375, 0.5083, 0.4375, 0.512, 0.4688, 0.512, 0.6626, 0.03898, 0.6231, 0.06009, 0.6211, 0.05711, 0.6612, 0.03567, 0.6612, 0.03567, 0.6211, 0.05711, 0.6193, 0.05442, 0.66, 0.03268, 0.4372, 0.5, 0.4066, 0.5, 0.4064, 0.505, 0.4374, 0.505, 0.4374, 0.505, 0.4064, 0.505, 0.4063, 0.5083, 0.4375, 0.5083, 0.4375, 0.5083, 0.4063, 0.5083, 0.4062, 0.512, 0.4375, 0.512, 0.6231, 0.06009, 0.5885, 0.08849, 0.586, 0.08596, 0.6211, 0.05711, 0.6211, 0.05711, 0.586, 0.08596, 0.5837, 0.08367, 0.6193, 0.05442, 0.4059, 0.5, 0.3753, 0.5, 0.3751, 0.505, 0.4061, 0.505, 0.4061, 0.505, 0.3751, 0.505, 0.375, 0.5083, 0.4062, 0.5083, 0.4062, 0.5083, 0.375, 0.5083, 0.375, 0.512, 0.4062, 0.512, 0.5885, 0.08849, 0.5601, 0.1231, 0.5571, 0.1211, 0.586, 0.08596, 0.586, 0.08596, 0.5571, 0.1211, 0.5544, 0.1193, 0.5837, 0.08367, 0.3747, 0.5, 0.3441, 0.5, 0.3439, 0.505, 0.3749, 0.505, 0.3749, 0.505, 0.3439, 0.505, 0.3438, 0.5083, 0.375, 0.5083, 0.375, 0.5083, 0.3438, 0.5083, 0.3438, 0.512, 0.375, 0.512, 0.5601, 0.1231, 0.539, 0.1626, 0.5357, 0.1612, 0.5571, 0.1211, 0.5571, 0.1211, 0.5357, 0.1612, 0.5327, 0.16, 0.5544, 0.1193, 0.3434, 0.5, 0.3128, 0.5, 0.3126, 0.505, 0.3436, 0.505, 0.3436, 0.505, 0.3126, 0.505, 0.3125, 0.5083, 0.3437, 0.5083, 0.3437, 0.5083, 0.3125, 0.5083, 0.3125, 0.512, 0.3438, 0.512, 0.539, 0.1626, 0.526, 0.2054, 0.5225, 0.2047, 0.5357, 0.1612, 0.5357, 0.1612, 0.5225, 0.2047, 0.5193, 0.2041, 0.5327, 0.16, 0.3122, 0.5, 0.2816, 0.5, 0.2814, 0.505, 0.3124, 0.505, 0.3124, 0.505, 0.2814, 0.505, 0.2813, 0.5083, 0.3125, 0.5083, 0.3125, 0.5083, 0.2813, 0.5083, 0.2812, 0.512, 0.3125, 0.512, 0.526, 0.2054, 0.5216, 0.25, 0.518, 0.25, 0.5225, 0.2047, 0.5225, 0.2047, 0.518, 0.25, 0.5148, 0.25, 0.5193, 0.2041, 0.2809, 0.5, 0.2503, 0.5, 0.2501, 0.505, 0.2811, 0.505, 0.2811, 0.505, 0.2501, 0.505, 0.25, 0.5083, 0.2812, 0.5083, 0.2812, 0.5083, 0.25, 0.5083, 0.25, 0.512, 0.2812, 0.512, 0.5216, 0.25, 0.526, 0.2946, 0.5225, 0.2953, 0.518, 0.25, 0.518, 0.25, 0.5225, 0.2953, 0.5193, 0.2959, 0.5148, 0.25, 0.2497, 0.5, 0.2191, 0.5, 0.2189, 0.505, 0.2499, 0.505, 0.2499, 0.505, 0.2189, 0.505, 0.2188, 0.5083, 0.25, 0.5083, 0.25, 0.5083, 0.2188, 0.5083, 0.2188, 0.512, 0.25, 0.512, 0.526, 0.2946, 0.539, 0.3374, 0.5357, 0.3388, 0.5225, 0.2953, 0.5225, 0.2953, 0.5357, 0.3388, 0.5327, 0.34, 0.5193, 0.2959, 0.2184, 0.5, 0.1878, 0.5, 0.1876, 0.505, 0.2186, 0.505, 0.2186, 0.505, 0.1876, 0.505, 0.1875, 0.5083, 0.2187, 0.5083, 0.2187, 0.5083, 0.1875, 0.5083, 0.1875, 0.512, 0.2188, 0.512, 0.539, 0.3374, 0.5601, 0.3769, 0.5571, 0.3789, 0.5357, 0.3388, 0.5357, 0.3388, 0.5571, 0.3789, 0.5544, 0.3807, 0.5327, 0.34, 0.1872, 0.5, 0.1566, 0.5, 0.1564, 0.505, 0.1874, 0.505, 0.1874, 0.505, 0.1564, 0.505, 0.1563, 0.5083, 0.1875, 0.5083, 0.1875, 0.5083, 0.1563, 0.5083, 0.1562, 0.512, 0.1875, 0.512, 0.5601, 0.3769, 0.5885, 0.4115, 0.586, 0.414, 0.5571, 0.3789, 0.5571, 0.3789, 0.586, 0.414, 0.5837, 0.4163, 0.5544, 0.3807, 0.1559, 0.5, 0.1253, 0.5, 0.1251, 0.505, 0.1561, 0.505, 0.1561, 0.505, 0.1251, 0.505, 0.125, 0.5083, 0.1562, 0.5083, 0.1562, 0.5083, 0.125, 0.5083, 0.125, 0.512, 0.1562, 0.512, 0.5885, 0.4115, 0.6231, 0.4399, 0.6211, 0.4429, 0.586, 0.414, 0.586, 0.414, 0.6211, 0.4429, 0.6193, 0.4456, 0.5837, 0.4163, 0.1247, 0.5, 0.09406, 0.5, 0.09389, 0.505, 0.1249, 0.505, 0.1249, 0.505, 0.09389, 0.505, 0.09379, 0.5083, 0.125, 0.5083, 0.125, 0.5083, 0.09379, 0.5083, 0.09375, 0.512, 0.125, 0.512, 0.6231, 0.4399, 0.6626, 0.461, 0.6612, 0.4643, 0.6211, 0.4429, 0.6211, 0.4429, 0.6612, 0.4643, 0.66, 0.4673, 0.6193, 0.4456, 0.09344, 0.5, 0.06281, 0.5, 0.06264, 0.505, 0.09361, 0.505, 0.09361, 0.505, 0.06264, 0.505, 0.06254, 0.5083, 0.09371, 0.5083, 0.09371, 0.5083, 0.06254, 0.5083, 0.0625, 0.512, 0.09375, 0.512, 0.6626, 0.461, 0.7054, 0.474, 0.7047, 0.4775, 0.6612, 0.4643, 0.6612, 0.4643, 0.7047, 0.4775, 0.7041, 0.4807, 0.66, 0.4673, 0.06219, 0.5, 0.03156, 0.5, 0.03139, 0.505, 0.06236, 0.505, 0.06236, 0.505, 0.03139, 0.505, 0.03129, 0.5083, 0.06246, 0.5083, 0.06246, 0.5083, 0.03129, 0.5083, 0.03125, 0.512, 0.0625, 0.512, 0.7054, 0.474, 0.75, 0.4784, 0.75, 0.482, 0.7047, 0.4775, 0.7047, 0.4775, 0.75, 0.482, 0.75, 0.4852, 0.7041, 0.4807, 0.03094, 0.5, 0.0003111, 0.5, 0.0001441, 0.505, 0.03111, 0.505, 0.03111, 0.505, 0.0001441, 0.505, 3.694e-05, 0.5083, 0.03121, 0.5083, 0.03121, 0.5083, 3.694e-05, 0.5083, 0.0, 0.512, 0.03125, 0.512, 1.0, 0.512, 0.9688, 0.512, 0.9688, 0.987, 1.0, 0.987, 0.0, 0.0, 0.0754, 0.6032, 0.05655, 0.6032, 0.0, 0.0, 0.0, 0.0, 0.3958, 0.6032, 0.377, 0.6032, 0.0, 0.0, 0.0, 0.0, 0.05655, 0.6032, 0.0377, 0.6032, 0.0, 0.0, 0.0, 0.0, 0.0, 0.6032, 0.5843, 0.6032, 0.0, 0.0, 0.0, 0.0, 0.0377, 0.6032, 0.01885, 0.6032, 0.0, 0.0, 0.0, 0.0, 0.01885, 0.6032, 0.0, 0.6032, 0.0, 0.0, 1.0, 0.5197, 0.9688, 0.5197, 0.9688, 0.5158, 1.0, 0.5158, 1.0, 0.5158, 0.9688, 0.5158, 0.9688, 0.5122, 0.9999, 0.5122, 0.9999, 0.5122, 0.9688, 0.5122, 0.969, 0.5087, 0.9998, 0.5087, 0.9998, 0.5087, 0.969, 0.5087, 0.9691, 0.5, 0.9996, 0.5, 0.7505, 0.4899, 0.7963, 0.4854, 0.7952, 0.4771, 0.75, 0.4816, 0.75, 0.4816, 0.7952, 0.4771, 0.7945, 0.4739, 0.75, 0.4783, 0.75, 0.4783, 0.7945, 0.4739, 0.7938, 0.4704, 0.75, 0.4747, 0.75, 0.4747, 0.7938, 0.4704, 0.7931, 0.4668, 0.75, 0.471, 0.9688, 0.5197, 0.9375, 0.5197, 0.9375, 0.5158, 0.9687, 0.5158, 0.9687, 0.5158, 0.9375, 0.5158, 0.9376, 0.5122, 0.9687, 0.5122, 0.9687, 0.5122, 0.9376, 0.5122, 0.9377, 0.5087, 0.9685, 0.5087, 0.9685, 0.5087, 0.9377, 0.5087, 0.9379, 0.5, 0.9684, 0.5, 0.7973, 0.4852, 0.8413, 0.4719, 0.8386, 0.4639, 0.7952, 0.4771, 0.7952, 0.4771, 0.8386, 0.4639, 0.8374, 0.4609, 0.7945, 0.4739, 0.7945, 0.4739, 0.8374, 0.4609, 0.836, 0.4576, 0.7938, 0.4704, 0.7938, 0.4704, 0.836, 0.4576, 0.8346, 0.4542, 0.7931, 0.4668, 0.9375, 0.5197, 0.9062, 0.5197, 0.9063, 0.5158, 0.9375, 0.5158, 0.9375, 0.5158, 0.9063, 0.5158, 0.9063, 0.5122, 0.9374, 0.5122, 0.9374, 0.5122, 0.9063, 0.5122, 0.9065, 0.5087, 0.9373, 0.5087, 0.9373, 0.5087, 0.9065, 0.5087, 0.9066, 0.5, 0.9371, 0.5, 0.8423, 0.4715, 0.8829, 0.4498, 0.8786, 0.4425, 0.8386, 0.4639, 0.8386, 0.4639, 0.8786, 0.4425, 0.8768, 0.4398, 0.8374, 0.4609, 0.8374, 0.4609, 0.8768, 0.4398, 0.8748, 0.4368, 0.836, 0.4576, 0.836, 0.4576, 0.8748, 0.4368, 0.8728, 0.4338, 0.8346, 0.4542, 0.9062, 0.5197, 0.875, 0.5197, 0.875, 0.5158, 0.9062, 0.5158, 0.9062, 0.5158, 0.875, 0.5158, 0.8751, 0.5122, 0.9062, 0.5122, 0.9062, 0.5122, 0.8751, 0.5122, 0.8752, 0.5087, 0.906, 0.5087, 0.906, 0.5087, 0.8752, 0.5087, 0.8754, 0.5, 0.9059, 0.5, 0.8838, 0.4492, 0.9193, 0.4201, 0.9137, 0.4137, 0.8786, 0.4425, 0.8786, 0.4425, 0.9137, 0.4137, 0.9114, 0.4114, 0.8768, 0.4398, 0.8768, 0.4398, 0.9114, 0.4114, 0.9089, 0.4089, 0.8748, 0.4368, 0.8748, 0.4368, 0.9089, 0.4089, 0.9063, 0.4063, 0.8728, 0.4338, 0.875, 0.5197, 0.8438, 0.5197, 0.8438, 0.5158, 0.875, 0.5158, 0.875, 0.5158, 0.8438, 0.5158, 0.8438, 0.5122, 0.8749, 0.5122, 0.8749, 0.5122, 0.8438, 0.5122, 0.844, 0.5087, 0.8748, 0.5087, 0.8748, 0.5087, 0.844, 0.5087, 0.8441, 0.5, 0.8746, 0.5, 0.9201, 0.4193, 0.9492, 0.3838, 0.9425, 0.3786, 0.9137, 0.4137, 0.9137, 0.4137, 0.9425, 0.3786, 0.9398, 0.3768, 0.9114, 0.4114, 0.9114, 0.4114, 0.9398, 0.3768, 0.9368, 0.3748, 0.9089, 0.4089, 0.9089, 0.4089, 0.9368, 0.3748, 0.9338, 0.3728, 0.9063, 0.4063, 0.8438, 0.5197, 0.8125, 0.5197, 0.8125, 0.5158, 0.8437, 0.5158, 0.8437, 0.5158, 0.8125, 0.5158, 0.8126, 0.5122, 0.8437, 0.5122, 0.8437, 0.5122, 0.8126, 0.5122, 0.8127, 0.5087, 0.8435, 0.5087, 0.8435, 0.5087, 0.8127, 0.5087, 0.8129, 0.5, 0.8434, 0.5, 0.9498, 0.3829, 0.9715, 0.3423, 0.9639, 0.3386, 0.9425, 0.3786, 0.9425, 0.3786, 0.9639, 0.3386, 0.9609, 0.3374, 0.9398, 0.3768, 0.9398, 0.3768, 0.9609, 0.3374, 0.9576, 0.336, 0.9368, 0.3748, 0.9368, 0.3748, 0.9576, 0.336, 0.9542, 0.3346, 0.9338, 0.3728, 0.8125, 0.5197, 0.7812, 0.5197, 0.7813, 0.5158, 0.8125, 0.5158, 0.8125, 0.5158, 0.7813, 0.5158, 0.7813, 0.5122, 0.8124, 0.5122, 0.8124, 0.5122, 0.7813, 0.5122, 0.7815, 0.5087, 0.8123, 0.5087, 0.8123, 0.5087, 0.7815, 0.5087, 0.7816, 0.5, 0.8121, 0.5, 0.9719, 0.3413, 0.9852, 0.2973, 0.9771, 0.2952, 0.9639, 0.3386, 0.9639, 0.3386, 0.9771, 0.2952, 0.9739, 0.2945, 0.9609, 0.3374, 0.9609, 0.3374, 0.9739, 0.2945, 0.9704, 0.2938, 0.9576, 0.336, 0.9576, 0.336, 0.9704, 0.2938, 0.9668, 0.2931, 0.9542, 0.3346, 0.7812, 0.5197, 0.75, 0.5197, 0.75, 0.5158, 0.7812, 0.5158, 0.7812, 0.5158, 0.75, 0.5158, 0.7501, 0.5122, 0.7812, 0.5122, 0.7812, 0.5122, 0.7501, 0.5122, 0.7502, 0.5087, 0.781, 0.5087, 0.781, 0.5087, 0.7502, 0.5087, 0.7504, 0.5, 0.7809, 0.5, 0.9854, 0.2963, 0.9899, 0.2505, 0.9816, 0.25, 0.9771, 0.2952, 0.9771, 0.2952, 0.9816, 0.25, 0.9783, 0.25, 0.9739, 0.2945, 0.9739, 0.2945, 0.9783, 0.25, 0.9747, 0.25, 0.9704, 0.2938, 0.9704, 0.2938, 0.9747, 0.25, 0.971, 0.25, 0.9668, 0.2931, 0.75, 0.5197, 0.7188, 0.5197, 0.7188, 0.5158, 0.75, 0.5158, 0.75, 0.5158, 0.7188, 0.5158, 0.7188, 0.5122, 0.7499, 0.5122, 0.7499, 0.5122, 0.7188, 0.5122, 0.719, 0.5087, 0.7498, 0.5087, 0.7498, 0.5087, 0.719, 0.5087, 0.7191, 0.5, 0.7496, 0.5, 0.9899, 0.2495, 0.9854, 0.2037, 0.9771, 0.2048, 0.9816, 0.25, 0.9816, 0.25, 0.9771, 0.2048, 0.9739, 0.2055, 0.9783, 0.25, 0.9783, 0.25, 0.9739, 0.2055, 0.9704, 0.2062, 0.9747, 0.25, 0.9747, 0.25, 0.9704, 0.2062, 0.9668, 0.2069, 0.971, 0.25, 0.7188, 0.5197, 0.6875, 0.5197, 0.6875, 0.5158, 0.7187, 0.5158, 0.7187, 0.5158, 0.6875, 0.5158, 0.6876, 0.5122, 0.7187, 0.5122, 0.7187, 0.5122, 0.6876, 0.5122, 0.6877, 0.5087, 0.7185, 0.5087, 0.7185, 0.5087, 0.6877, 0.5087, 0.6879, 0.5, 0.7184, 0.5, 0.9852, 0.2027, 0.9719, 0.1587, 0.9639, 0.1614, 0.9771, 0.2048, 0.9771, 0.2048, 0.9639, 0.1614, 0.9609, 0.1626, 0.9739, 0.2055, 0.9739, 0.2055, 0.9609, 0.1626, 0.9576, 0.164, 0.9704, 0.2062, 0.9704, 0.2062, 0.9576, 0.164, 0.9542, 0.1654, 0.9668, 0.2069, 0.6875, 0.5197, 0.6562, 0.5197, 0.6563, 0.5158, 0.6875, 0.5158, 0.6875, 0.5158, 0.6563, 0.5158, 0.6563, 0.5122, 0.6874, 0.5122, 0.6874, 0.5122, 0.6563, 0.5122, 0.6565, 0.5087, 0.6873, 0.5087, 0.6873, 0.5087, 0.6565, 0.5087, 0.6566, 0.5, 0.6871, 0.5, 0.9715, 0.1577, 0.9498, 0.1171, 0.9425, 0.1214, 0.9639, 0.1614, 0.9639, 0.1614, 0.9425, 0.1214, 0.9398, 0.1232, 0.9609, 0.1626, 0.9609, 0.1626, 0.9398, 0.1232, 0.9368, 0.1252, 0.9576, 0.164, 0.9576, 0.164, 0.9368, 0.1252, 0.9338, 0.1272, 0.9542, 0.1654, 0.6562, 0.5197, 0.625, 0.5197, 0.625, 0.5158, 0.6562, 0.5158, 0.6562, 0.5158, 0.625, 0.5158, 0.6251, 0.5122, 0.6562, 0.5122, 0.6562, 0.5122, 0.6251, 0.5122, 0.6252, 0.5087, 0.656, 0.5087, 0.656, 0.5087, 0.6252, 0.5087, 0.6254, 0.5, 0.6559, 0.5, 0.9492, 0.1162, 0.9201, 0.08072, 0.9137, 0.08626, 0.9425, 0.1214, 0.9425, 0.1214, 0.9137, 0.08626, 0.9114, 0.08858, 0.9398, 0.1232, 0.9398, 0.1232, 0.9114, 0.08858, 0.9089, 0.0911, 0.9368, 0.1252, 0.9368, 0.1252, 0.9089, 0.0911, 0.9063, 0.09372, 0.9338, 0.1272, 0.625, 0.5197, 0.5938, 0.5197, 0.5938, 0.5158, 0.625, 0.5158, 0.625, 0.5158, 0.5938, 0.5158, 0.5938, 0.5122, 0.6249, 0.5122, 0.6249, 0.5122, 0.5938, 0.5122, 0.594, 0.5087, 0.6248, 0.5087, 0.6248, 0.5087, 0.594, 0.5087, 0.5941, 0.5, 0.6246, 0.5, 0.9193, 0.07995, 0.8838, 0.05079, 0.8786, 0.05746, 0.9137, 0.08626, 0.9137, 0.08626, 0.8786, 0.05746, 0.8768, 0.06019, 0.9114, 0.08858, 0.9114, 0.08858, 0.8768, 0.06019, 0.8748, 0.06315, 0.9089, 0.0911, 0.9089, 0.0911, 0.8748, 0.06315, 0.8728, 0.06623, 0.9063, 0.09372, 0.5938, 0.5197, 0.5625, 0.5197, 0.5625, 0.5158, 0.5937, 0.5158, 0.5937, 0.5158, 0.5625, 0.5158, 0.5626, 0.5122, 0.5937, 0.5122, 0.5937, 0.5122, 0.5626, 0.5122, 0.5627, 0.5087, 0.5935, 0.5087, 0.5935, 0.5087, 0.5627, 0.5087, 0.5629, 0.5, 0.5934, 0.5, 0.8829, 0.05019, 0.8423, 0.02853, 0.8386, 0.03606, 0.8786, 0.05746, 0.8786, 0.05746, 0.8386, 0.03606, 0.8374, 0.0391, 0.8768, 0.06019, 0.8768, 0.06019, 0.8374, 0.0391, 0.836, 0.04239, 0.8748, 0.06315, 0.8748, 0.06315, 0.836, 0.04239, 0.8346, 0.04581, 0.8728, 0.06623, 0.5625, 0.5197, 0.5312, 0.5197, 0.5313, 0.5158, 0.5625, 0.5158, 0.5625, 0.5158, 0.5313, 0.5158, 0.5313, 0.5122, 0.5624, 0.5122, 0.5624, 0.5122, 0.5313, 0.5122, 0.5315, 0.5087, 0.5623, 0.5087, 0.5623, 0.5087, 0.5315, 0.5087, 0.5316, 0.5, 0.5621, 0.5, 0.8413, 0.02811, 0.7973, 0.01477, 0.7952, 0.02289, 0.8386, 0.03606, 0.8386, 0.03606, 0.7952, 0.02289, 0.7945, 0.02611, 0.8374, 0.0391, 0.8374, 0.0391, 0.7945, 0.02611, 0.7938, 0.0296, 0.836, 0.04239, 0.836, 0.04239, 0.7938, 0.0296, 0.7931, 0.03323, 0.8346, 0.04581, 0.5312, 0.5197, 0.5, 0.5197, 0.5, 0.5158, 0.5312, 0.5158, 0.5312, 0.5158, 0.5, 0.5158, 0.5001, 0.5122, 0.5312, 0.5122, 0.5312, 0.5122, 0.5001, 0.5122, 0.5002, 0.5087, 0.531, 0.5087, 0.531, 0.5087, 0.5002, 0.5087, 0.5004, 0.5, 0.5309, 0.5, 0.7963, 0.01456, 0.7505, 0.01005, 0.75, 0.01844, 0.7952, 0.02289, 0.7952, 0.02289, 0.75, 0.01844, 0.75, 0.02172, 0.7945, 0.02611, 0.7945, 0.02611, 0.75, 0.02172, 0.75, 0.02528, 0.7938, 0.0296, 0.7938, 0.0296, 0.75, 0.02528, 0.75, 0.02899, 0.7931, 0.03323, 0.5, 0.5197, 0.4688, 0.5197, 0.4688, 0.5158, 0.5, 0.5158, 0.5, 0.5158, 0.4688, 0.5158, 0.4688, 0.5122, 0.4999, 0.5122, 0.4999, 0.5122, 0.4688, 0.5122, 0.469, 0.5087, 0.4998, 0.5087, 0.4998, 0.5087, 0.469, 0.5087, 0.4691, 0.5, 0.4996, 0.5, 0.7495, 0.01005, 0.7037, 0.01456, 0.7048, 0.02289, 0.75, 0.01844, 0.75, 0.01844, 0.7048, 0.02289, 0.7055, 0.02611, 0.75, 0.02172, 0.75, 0.02172, 0.7055, 0.02611, 0.7062, 0.0296, 0.75, 0.02528, 0.75, 0.02528, 0.7062, 0.0296, 0.7069, 0.03323, 0.75, 0.02899, 0.4688, 0.5197, 0.4375, 0.5197, 0.4375, 0.5158, 0.4687, 0.5158, 0.4687, 0.5158, 0.4375, 0.5158, 0.4376, 0.5122, 0.4687, 0.5122, 0.4687, 0.5122, 0.4376, 0.5122, 0.4377, 0.5087, 0.4685, 0.5087, 0.4685, 0.5087, 0.4377, 0.5087, 0.4379, 0.5, 0.4684, 0.5, 0.7027, 0.01477, 0.6587, 0.02811, 0.6614, 0.03606, 0.7048, 0.02289, 0.7048, 0.02289, 0.6614, 0.03606, 0.6626, 0.0391, 0.7055, 0.02611, 0.7055, 0.02611, 0.6626, 0.0391, 0.664, 0.04239, 0.7062, 0.0296, 0.7062, 0.0296, 0.664, 0.04239, 0.6654, 0.04581, 0.7069, 0.03323, 0.4375, 0.5197, 0.4062, 0.5197, 0.4063, 0.5158, 0.4375, 0.5158, 0.4375, 0.5158, 0.4063, 0.5158, 0.4063, 0.5122, 0.4374, 0.5122, 0.4374, 0.5122, 0.4063, 0.5122, 0.4065, 0.5087, 0.4373, 0.5087, 0.4373, 0.5087, 0.4065, 0.5087, 0.4066, 0.5, 0.4371, 0.5, 0.6577, 0.02853, 0.6171, 0.05019, 0.6214, 0.05746, 0.6614, 0.03606, 0.6614, 0.03606, 0.6214, 0.05746, 0.6232, 0.06019, 0.6626, 0.0391, 0.6626, 0.0391, 0.6232, 0.06019, 0.6252, 0.06315, 0.664, 0.04239, 0.664, 0.04239, 0.6252, 0.06315, 0.6272, 0.06623, 0.6654, 0.04581, 0.4063, 0.5197, 0.375, 0.5197, 0.375, 0.5158, 0.4062, 0.5158, 0.4062, 0.5158, 0.375, 0.5158, 0.3751, 0.5122, 0.4062, 0.5122, 0.4062, 0.5122, 0.3751, 0.5122, 0.3752, 0.5087, 0.406, 0.5087, 0.406, 0.5087, 0.3752, 0.5087, 0.3754, 0.5, 0.4059, 0.5, 0.6162, 0.05079, 0.5807, 0.07995, 0.5863, 0.08626, 0.6214, 0.05746, 0.6214, 0.05746, 0.5863, 0.08626, 0.5886, 0.08858, 0.6232, 0.06019, 0.6232, 0.06019, 0.5886, 0.08858, 0.5911, 0.0911, 0.6252, 0.06315, 0.6252, 0.06315, 0.5911, 0.0911, 0.5937, 0.09372, 0.6272, 0.06623, 0.375, 0.5197, 0.3438, 0.5197, 0.3438, 0.5158, 0.375, 0.5158, 0.375, 0.5158, 0.3438, 0.5158, 0.3438, 0.5122, 0.3749, 0.5122, 0.3749, 0.5122, 0.3438, 0.5122, 0.344, 0.5087, 0.3748, 0.5087, 0.3748, 0.5087, 0.344, 0.5087, 0.3441, 0.5, 0.3746, 0.5, 0.5799, 0.08072, 0.5508, 0.1162, 0.5575, 0.1214, 0.5863, 0.08626, 0.5863, 0.08626, 0.5575, 0.1214, 0.5602, 0.1232, 0.5886, 0.08858, 0.5886, 0.08858, 0.5602, 0.1232, 0.5632, 0.1252, 0.5911, 0.0911, 0.5911, 0.0911, 0.5632, 0.1252, 0.5662, 0.1272, 0.5937, 0.09372, 0.3438, 0.5197, 0.3125, 0.5197, 0.3125, 0.5158, 0.3437, 0.5158, 0.3437, 0.5158, 0.3125, 0.5158, 0.3126, 0.5122, 0.3437, 0.5122, 0.3437, 0.5122, 0.3126, 0.5122, 0.3127, 0.5087, 0.3435, 0.5087, 0.3435, 0.5087, 0.3127, 0.5087, 0.3129, 0.5, 0.3434, 0.5, 0.5502, 0.1171, 0.5285, 0.1577, 0.5361, 0.1614, 0.5575, 0.1214, 0.5575, 0.1214, 0.5361, 0.1614, 0.5391, 0.1626, 0.5602, 0.1232, 0.5602, 0.1232, 0.5391, 0.1626, 0.5424, 0.164, 0.5632, 0.1252, 0.5632, 0.1252, 0.5424, 0.164, 0.5458, 0.1654, 0.5662, 0.1272, 0.3125, 0.5197, 0.2812, 0.5197, 0.2813, 0.5158, 0.3125, 0.5158, 0.3125, 0.5158, 0.2813, 0.5158, 0.2813, 0.5122, 0.3124, 0.5122, 0.3124, 0.5122, 0.2813, 0.5122, 0.2815, 0.5087, 0.3123, 0.5087, 0.3123, 0.5087, 0.2815, 0.5087, 0.2816, 0.5, 0.3121, 0.5, 0.5281, 0.1587, 0.5148, 0.2027, 0.5229, 0.2048, 0.5361, 0.1614, 0.5361, 0.1614, 0.5229, 0.2048, 0.5261, 0.2055, 0.5391, 0.1626, 0.5391, 0.1626, 0.5261, 0.2055, 0.5296, 0.2062, 0.5424, 0.164, 0.5424, 0.164, 0.5296, 0.2062, 0.5332, 0.2069, 0.5458, 0.1654, 0.2813, 0.5197, 0.25, 0.5197, 0.25, 0.5158, 0.2812, 0.5158, 0.2812, 0.5158, 0.25, 0.5158, 0.2501, 0.5122, 0.2812, 0.5122, 0.2812, 0.5122, 0.2501, 0.5122, 0.2502, 0.5087, 0.281, 0.5087, 0.281, 0.5087, 0.2502, 0.5087, 0.2504, 0.5, 0.2809, 0.5, 0.5146, 0.2037, 0.5101, 0.2495, 0.5184, 0.25, 0.5229, 0.2048, 0.5229, 0.2048, 0.5184, 0.25, 0.5217, 0.25, 0.5261, 0.2055, 0.5261, 0.2055, 0.5217, 0.25, 0.5253, 0.25, 0.5296, 0.2062, 0.5296, 0.2062, 0.5253, 0.25, 0.529, 0.25, 0.5332, 0.2069, 0.25, 0.5197, 0.2188, 0.5197, 0.2188, 0.5158, 0.25, 0.5158, 0.25, 0.5158, 0.2188, 0.5158, 0.2188, 0.5122, 0.2499, 0.5122, 0.2499, 0.5122, 0.2188, 0.5122, 0.219, 0.5087, 0.2498, 0.5087, 0.2498, 0.5087, 0.219, 0.5087, 0.2191, 0.5, 0.2496, 0.5, 0.5101, 0.2505, 0.5146, 0.2963, 0.5229, 0.2952, 0.5184, 0.25, 0.5184, 0.25, 0.5229, 0.2952, 0.5261, 0.2945, 0.5217, 0.25, 0.5217, 0.25, 0.5261, 0.2945, 0.5296, 0.2938, 0.5253, 0.25, 0.5253, 0.25, 0.5296, 0.2938, 0.5332, 0.2931, 0.529, 0.25, 0.2188, 0.5197, 0.1875, 0.5197, 0.1875, 0.5158, 0.2187, 0.5158, 0.2187, 0.5158, 0.1875, 0.5158, 0.1876, 0.5122, 0.2187, 0.5122, 0.2187, 0.5122, 0.1876, 0.5122, 0.1877, 0.5087, 0.2185, 0.5087, 0.2185, 0.5087, 0.1877, 0.5087, 0.1879, 0.5, 0.2184, 0.5, 0.5148, 0.2973, 0.5281, 0.3413, 0.5361, 0.3386, 0.5229, 0.2952, 0.5229, 0.2952, 0.5361, 0.3386, 0.5391, 0.3374, 0.5261, 0.2945, 0.5261, 0.2945, 0.5391, 0.3374, 0.5424, 0.336, 0.5296, 0.2938, 0.5296, 0.2938, 0.5424, 0.336, 0.5458, 0.3346, 0.5332, 0.2931, 0.1875, 0.5197, 0.1562, 0.5197, 0.1563, 0.5158, 0.1875, 0.5158, 0.1875, 0.5158, 0.1563, 0.5158, 0.1563, 0.5122, 0.1874, 0.5122, 0.1874, 0.5122, 0.1563, 0.5122, 0.1565, 0.5087, 0.1873, 0.5087, 0.1873, 0.5087, 0.1565, 0.5087, 0.1566, 0.5, 0.1871, 0.5, 0.5285, 0.3423, 0.5502, 0.3829, 0.5575, 0.3786, 0.5361, 0.3386, 0.5361, 0.3386, 0.5575, 0.3786, 0.5602, 0.3768, 0.5391, 0.3374, 0.5391, 0.3374, 0.5602, 0.3768, 0.5632, 0.3748, 0.5424, 0.336, 0.5424, 0.336, 0.5632, 0.3748, 0.5662, 0.3728, 0.5458, 0.3346, 0.1563, 0.5197, 0.125, 0.5197, 0.125, 0.5158, 0.1562, 0.5158, 0.1562, 0.5158, 0.125, 0.5158, 0.1251, 0.5122, 0.1562, 0.5122, 0.1562, 0.5122, 0.1251, 0.5122, 0.1252, 0.5087, 0.156, 0.5087, 0.156, 0.5087, 0.1252, 0.5087, 0.1254, 0.5, 0.1559, 0.5, 0.5508, 0.3838, 0.5799, 0.4193, 0.5863, 0.4137, 0.5575, 0.3786, 0.5575, 0.3786, 0.5863, 0.4137, 0.5886, 0.4114, 0.5602, 0.3768, 0.5602, 0.3768, 0.5886, 0.4114, 0.5911, 0.4089, 0.5632, 0.3748, 0.5632, 0.3748, 0.5911, 0.4089, 0.5937, 0.4063, 0.5662, 0.3728, 0.125, 0.5197, 0.09375, 0.5197, 0.09377, 0.5158, 0.125, 0.5158, 0.125, 0.5158, 0.09377, 0.5158, 0.09384, 0.5122, 0.1249, 0.5122, 0.1249, 0.5122, 0.09384, 0.5122, 0.09396, 0.5087, 0.1248, 0.5087, 0.1248, 0.5087, 0.09396, 0.5087, 0.09411, 0.5, 0.1246, 0.5, 0.5807, 0.4201, 0.6162, 0.4492, 0.6214, 0.4425, 0.5863, 0.4137, 0.5863, 0.4137, 0.6214, 0.4425, 0.6232, 0.4398, 0.5886, 0.4114, 0.5886, 0.4114, 0.6232, 0.4398, 0.6252, 0.4368, 0.5911, 0.4089, 0.5911, 0.4089, 0.6252, 0.4368, 0.6272, 0.4338, 0.5937, 0.4063, 0.09375, 0.5197, 0.0625, 0.5197, 0.06252, 0.5158, 0.09373, 0.5158, 0.09373, 0.5158, 0.06252, 0.5158, 0.06259, 0.5122, 0.09366, 0.5122, 0.09366, 0.5122, 0.06259, 0.5122, 0.06271, 0.5087, 0.09354, 0.5087, 0.09354, 0.5087, 0.06271, 0.5087, 0.06286, 0.5, 0.09339, 0.5, 0.6171, 0.4498, 0.6577, 0.4715, 0.6614, 0.4639, 0.6214, 0.4425, 0.6214, 0.4425, 0.6614, 0.4639, 0.6626, 0.4609, 0.6232, 0.4398, 0.6232, 0.4398, 0.6626, 0.4609, 0.664, 0.4576, 0.6252, 0.4368, 0.6252, 0.4368, 0.664, 0.4576, 0.6654, 0.4542, 0.6272, 0.4338, 0.0625, 0.5197, 0.03125, 0.5197, 0.03127, 0.5158, 0.06248, 0.5158, 0.06248, 0.5158, 0.03127, 0.5158, 0.03134, 0.5122, 0.06241, 0.5122, 0.06241, 0.5122, 0.03134, 0.5122, 0.03146, 0.5087, 0.06229, 0.5087, 0.06229, 0.5087, 0.03146, 0.5087, 0.03161, 0.5, 0.06214, 0.5, 0.6587, 0.4719, 0.7027, 0.4852, 0.7048, 0.4771, 0.6614, 0.4639, 0.6614, 0.4639, 0.7048, 0.4771, 0.7055, 0.4739, 0.6626, 0.4609, 0.6626, 0.4609, 0.7055, 0.4739, 0.7062, 0.4704, 0.664, 0.4576, 0.664, 0.4576, 0.7062, 0.4704, 0.7069, 0.4668, 0.6654, 0.4542, 0.03125, 0.5197, 0.0, 0.5197, 2.375e-05, 0.5158, 0.03123, 0.5158, 0.03123, 0.5158, 2.375e-05, 0.5158, 9.409e-05, 0.5122, 0.03116, 0.5122, 0.03116, 0.5122, 9.409e-05, 0.5122, 0.0002083, 0.5087, 0.03104, 0.5087, 0.03104, 0.5087, 0.0002083, 0.5087, 0.000362, 0.5, 0.03089, 0.5, 0.7037, 0.4854, 0.7495, 0.4899, 0.75, 0.4816, 0.7048, 0.4771, 0.7048, 0.4771, 0.75, 0.4816, 0.75, 0.4783, 0.7055, 0.4739, 0.7055, 0.4739, 0.75, 0.4783, 0.75, 0.4747, 0.7062, 0.4704, 0.7062, 0.4704, 0.75, 0.4747, 0.75, 0.471, 0.7069, 0.4668, 0.75, 0.471, 0.7931, 0.4668, 0.8346, 0.4542, 0.8728, 0.4338, 0.9063, 0.4063, 0.9338, 0.3728, 0.9542, 0.3346, 0.9668, 0.2931, 0.971, 0.25, 0.9668, 0.2069, 0.9542, 0.1654, 0.9338, 0.1272, 0.9063, 0.09372, 0.8728, 0.06623, 0.8346, 0.04581, 0.7931, 0.03323, 0.75, 0.02899, 0.7069, 0.03323, 0.6654, 0.04581, 0.6272, 0.06623, 0.5937, 0.09372, 0.5662, 0.1272, 0.5458, 0.1654, 0.5332, 0.2069, 0.529, 0.25, 0.5332, 0.2931, 0.5458, 0.3346, 0.5662, 0.3728, 0.5937, 0.4063, 0.6272, 0.4338, 0.6654, 0.4542, 0.7069, 0.4668, 0.75, 0.5197, 0.75, 0.9915, 0.7188, 0.9915, 0.7188, 0.5197, 0.7812, 0.5197, 0.7812, 0.9915, 0.75, 0.9915, 0.75, 0.5197, 0.8125, 0.5197, 0.8125, 0.9915, 0.7812, 0.9915, 0.7812, 0.5197, 0.8438, 0.5197, 0.8438, 0.9915, 0.8125, 0.9915, 0.8125, 0.5197, 0.875, 0.5197, 0.875, 0.9915, 0.8438, 0.9915, 0.8438, 0.5197, 0.9062, 0.5197, 0.9062, 0.9915, 0.875, 0.9915, 0.875, 0.5197, 0.9375, 0.5197, 0.9375, 0.9915, 0.9062, 0.9915, 0.9062, 0.5197, 0.9688, 0.5197, 0.9688, 0.9915, 0.9375, 0.9915, 0.9375, 0.5197, 1.0, 0.5197, 1.0, 0.9915, 0.9688, 0.9915, 0.9688, 0.5197, 0.03125, 0.5197, 0.03125, 0.9915, 0.0, 0.9915, 0.0, 0.5197, 0.0625, 0.5197, 0.0625, 0.9915, 0.03125, 0.9915, 0.03125, 0.5197, 0.09375, 0.5197, 0.09375, 0.9915, 0.0625, 0.9915, 0.0625, 0.5197, 0.125, 0.5197, 0.125, 0.9915, 0.09375, 0.9915, 0.09375, 0.5197, 0.1563, 0.5197, 0.1562, 0.9915, 0.125, 0.9915, 0.125, 0.5197, 0.1875, 0.5197, 0.1875, 0.9915, 0.1562, 0.9915, 0.1562, 0.5197, 0.2188, 0.5197, 0.2188, 0.9915, 0.1875, 0.9915, 0.1875, 0.5197, 0.25, 0.5197, 0.25, 0.9915, 0.2188, 0.9915, 0.2188, 0.5197, 0.2813, 0.5197, 0.2812, 0.9915, 0.25, 0.9915, 0.25, 0.5197, 0.3125, 0.5197, 0.3125, 0.9915, 0.2812, 0.9915, 0.2812, 0.5197, 0.3438, 0.5197, 0.3438, 0.9915, 0.3125, 0.9915, 0.3125, 0.5197, 0.375, 0.5197, 0.375, 0.9915, 0.3438, 0.9915, 0.3438, 0.5197, 0.4063, 0.5197, 0.4062, 0.9915, 0.375, 0.9915, 0.375, 0.5197, 0.4375, 0.5197, 0.4375, 0.9915, 0.4063, 0.9915, 0.4062, 0.5197, 0.4688, 0.5197, 0.4688, 0.9915, 0.4375, 0.9915, 0.4375, 0.5197, 0.5, 0.5197, 0.5, 0.9915, 0.4688, 0.9915, 0.4688, 0.5197, 0.5312, 0.5197, 0.5312, 0.9915, 0.5, 0.9915, 0.5, 0.5197, 0.5625, 0.5197, 0.5625, 0.9915, 0.5313, 0.9915, 0.5312, 0.5197, 0.5938, 0.5197, 0.5938, 0.9915, 0.5625, 0.9915, 0.5625, 0.5197, 0.625, 0.5197, 0.625, 0.9915, 0.5938, 0.9915, 0.5938, 0.5197, 0.6562, 0.5197, 0.6562, 0.9915, 0.625, 0.9915, 0.625, 0.5197, 0.6875, 0.5197, 0.6875, 0.9915, 0.6562, 0.9915, 0.6562, 0.5197, 0.7188, 0.5197, 0.7188, 0.9915, 0.6875, 0.9915, 0.6875, 0.5197, 0.9688, 0.9915, 1.0, 0.9915, 1.0, 0.9941, 0.9688, 0.9941, 0.9688, 0.9941, 1.0, 0.9941, 0.9999, 0.9965, 0.9688, 0.9965, 0.9688, 0.9965, 0.9999, 0.9965, 0.7512, 0.7512, 0.7277, 0.7512, 0.7277, 0.7512, 0.7512, 0.7512, 0.583, 0.583, 0.5647, 0.583, 0.5647, 0.583, 0.583, 0.583, 0.3965, 0.3965, 0.3841, 0.3965, 0.9375, 0.9915, 0.9688, 0.9915, 0.9688, 0.9941, 0.9375, 0.9941, 0.9375, 0.9941, 0.9688, 0.9941, 0.9688, 0.9965, 0.9375, 0.9965, 0.9375, 0.9965, 0.9688, 0.9965, 0.7277, 0.7512, 0.7043, 0.7512, 0.7043, 0.7512, 0.7277, 0.7512, 0.5647, 0.583, 0.5465, 0.583, 0.5465, 0.583, 0.5647, 0.583, 0.3841, 0.3965, 0.3717, 0.3965, 0.9062, 0.9915, 0.9375, 0.9915, 0.9375, 0.9941, 0.9062, 0.9941, 0.9062, 0.9941, 0.9375, 0.9941, 0.9375, 0.9965, 0.9062, 0.9965, 0.9062, 0.9965, 0.9375, 0.9965, 0.7043, 0.7512, 0.6808, 0.7512, 0.6808, 0.7512, 0.7043, 0.7512, 0.5465, 0.583, 0.5283, 0.583, 0.5283, 0.583, 0.5465, 0.583, 0.3717, 0.3965, 0.3593, 0.3965, 0.875, 0.9915, 0.9062, 0.9915, 0.9062, 0.9941, 0.875, 0.9941, 0.875, 0.9941, 0.9062, 0.9941, 0.9062, 0.9965, 0.875, 0.9965, 0.875, 0.9965, 0.9062, 0.9965, 0.6808, 0.7512, 0.6573, 0.7512, 0.6573, 0.7512, 0.6808, 0.7512, 0.5283, 0.583, 0.5101, 0.583, 0.5101, 0.583, 0.5283, 0.583, 0.3593, 0.3965, 0.3469, 0.3965, 0.8438, 0.9915, 0.875, 0.9915, 0.875, 0.9941, 0.8438, 0.9941, 0.8438, 0.9941, 0.875, 0.9941, 0.875, 0.9965, 0.8438, 0.9965, 0.8438, 0.9965, 0.875, 0.9965, 0.6573, 0.7512, 0.6338, 0.7512, 0.6338, 0.7512, 0.6573, 0.7512, 0.5101, 0.583, 0.4919, 0.583, 0.4919, 0.583, 0.5101, 0.583, 0.3469, 0.3965, 0.3345, 0.3965, 0.8125, 0.9915, 0.8438, 0.9915, 0.8438, 0.9941, 0.8125, 0.9941, 0.8125, 0.9941, 0.8438, 0.9941, 0.8438, 0.9965, 0.8125, 0.9965, 0.8125, 0.9965, 0.8438, 0.9965, 0.6338, 0.7512, 0.6104, 0.7512, 0.6104, 0.7512, 0.6338, 0.7512, 0.4919, 0.583, 0.4737, 0.583, 0.4737, 0.583, 0.4919, 0.583, 0.3345, 0.3965, 0.3221, 0.3965, 0.7812, 0.9915, 0.8125, 0.9915, 0.8125, 0.9941, 0.7812, 0.9941, 0.7812, 0.9941, 0.8125, 0.9941, 0.8125, 0.9965, 0.7812, 0.9965, 0.7812, 0.9965, 0.8125, 0.9965, 0.6104, 0.7512, 0.5869, 0.7512, 0.5869, 0.7512, 0.6104, 0.7512, 0.4737, 0.583, 0.4554, 0.583, 0.4554, 0.583, 0.4737, 0.583, 0.3221, 0.3965, 0.3097, 0.3965, 0.75, 0.9915, 0.7812, 0.9915, 0.7812, 0.9941, 0.75, 0.9941, 0.75, 0.9941, 0.7812, 0.9941, 0.7812, 0.9965, 0.7501, 0.9965, 0.7501, 0.9965, 0.7812, 0.9965, 0.5869, 0.7512, 0.5634, 0.7512, 0.5634, 0.7512, 0.5869, 0.7512, 0.4554, 0.583, 0.4372, 0.583, 0.4372, 0.583, 0.4554, 0.583, 0.3097, 0.3965, 0.2973, 0.3965, 0.7188, 0.9915, 0.75, 0.9915, 0.75, 0.9941, 0.7188, 0.9941, 0.7188, 0.9941, 0.75, 0.9941, 0.7499, 0.9965, 0.7188, 0.9965, 0.7188, 0.9965, 0.7499, 0.9965, 0.5634, 0.7512, 0.5399, 0.7512, 0.5399, 0.7512, 0.5634, 0.7512, 0.4372, 0.583, 0.419, 0.583, 0.419, 0.583, 0.4372, 0.583, 0.2973, 0.3965, 0.285, 0.3965, 0.6875, 0.9915, 0.7188, 0.9915, 0.7188, 0.9941, 0.6875, 0.9941, 0.6875, 0.9941, 0.7188, 0.9941, 0.7188, 0.9965, 0.6875, 0.9965, 0.6875, 0.9965, 0.7188, 0.9965, 0.5399, 0.7512, 0.5165, 0.7512, 0.5165, 0.7512, 0.5399, 0.7512, 0.419, 0.583, 0.4008, 0.583, 0.4008, 0.583, 0.419, 0.583, 0.285, 0.3965, 0.2726, 0.3965, 0.6562, 0.9915, 0.6875, 0.9915, 0.6875, 0.9941, 0.6562, 0.9941, 0.6562, 0.9941, 0.6875, 0.9941, 0.6875, 0.9965, 0.6562, 0.9965, 0.6562, 0.9965, 0.6875, 0.9965, 0.5165, 0.7512, 0.493, 0.7512, 0.493, 0.7512, 0.5165, 0.7512, 0.4008, 0.583, 0.3826, 0.583, 0.3826, 0.583, 0.4008, 0.583, 0.2726, 0.3965, 0.2602, 0.3965, 0.625, 0.9915, 0.6562, 0.9915, 0.6562, 0.9941, 0.625, 0.9941, 0.625, 0.9941, 0.6562, 0.9941, 0.6562, 0.9965, 0.625, 0.9965, 0.625, 0.9965, 0.6562, 0.9965, 0.493, 0.7512, 0.4695, 0.7512, 0.4695, 0.7512, 0.493, 0.7512, 0.3826, 0.583, 0.3644, 0.583, 0.3644, 0.583, 0.3826, 0.583, 0.2602, 0.3965, 0.2478, 0.3965, 0.5938, 0.9915, 0.625, 0.9915, 0.625, 0.9941, 0.5938, 0.9941, 0.5938, 0.9941, 0.625, 0.9941, 0.625, 0.9965, 0.5938, 0.9965, 0.5938, 0.9965, 0.625, 0.9965, 0.4695, 0.7512, 0.446, 0.7512, 0.446, 0.7512, 0.4695, 0.7512, 0.3644, 0.583, 0.3461, 0.583, 0.3461, 0.583, 0.3644, 0.583, 0.2478, 0.3965, 0.2354, 0.3965, 0.5625, 0.9915, 0.5938, 0.9915, 0.5938, 0.9941, 0.5625, 0.9941, 0.5625, 0.9941, 0.5938, 0.9941, 0.5938, 0.9965, 0.5625, 0.9965, 0.5625, 0.9965, 0.5938, 0.9965, 0.446, 0.7512, 0.4226, 0.7512, 0.4226, 0.7512, 0.446, 0.7512, 0.3461, 0.583, 0.3279, 0.583, 0.3279, 0.583, 0.3461, 0.583, 0.2354, 0.3965, 0.223, 0.3965, 0.5313, 0.9915, 0.5625, 0.9915, 0.5625, 0.9941, 0.5312, 0.9941, 0.5312, 0.9941, 0.5625, 0.9941, 0.5625, 0.9965, 0.5312, 0.9965, 0.5312, 0.9965, 0.5625, 0.9965, 0.4226, 0.7512, 0.3991, 0.7512, 0.3991, 0.7512, 0.4226, 0.7512, 0.3279, 0.583, 0.3097, 0.583, 0.3097, 0.583, 0.3279, 0.583, 0.223, 0.3965, 0.2106, 0.3965, 0.5, 0.9915, 0.5312, 0.9915, 0.5312, 0.9941, 0.5, 0.9941, 0.5, 0.9941, 0.5312, 0.9941, 0.5312, 0.9965, 0.5, 0.9965, 0.5, 0.9965, 0.5312, 0.9965, 0.3991, 0.7512, 0.3756, 0.7512, 0.3756, 0.7512, 0.3991, 0.7512, 0.3097, 0.583, 0.2915, 0.583, 0.2915, 0.583, 0.3097, 0.583, 0.2106, 0.3965, 0.1982, 0.3965, 0.4688, 0.9915, 0.5, 0.9915, 0.5, 0.9941, 0.4687, 0.9941, 0.4687, 0.9941, 0.5, 0.9941, 0.5, 0.9965, 0.4688, 0.9965, 0.4688, 0.9965, 0.5, 0.9965, 0.3756, 0.7512, 0.3521, 0.7512, 0.3521, 0.7512, 0.3756, 0.7512, 0.2915, 0.583, 0.2733, 0.583, 0.2733, 0.583, 0.2915, 0.583, 0.1982, 0.3965, 0.1858, 0.3965, 0.4375, 0.9915, 0.4688, 0.9915, 0.4687, 0.9941, 0.4375, 0.9941, 0.4375, 0.9941, 0.4687, 0.9941, 0.4688, 0.9965, 0.4375, 0.9965, 0.4375, 0.9965, 0.4688, 0.9965, 0.3521, 0.7512, 0.3287, 0.7512, 0.3287, 0.7512, 0.3521, 0.7512, 0.2733, 0.583, 0.255, 0.583, 0.255, 0.583, 0.2733, 0.583, 0.1858, 0.3965, 0.1735, 0.3965, 0.4063, 0.9915, 0.4375, 0.9915, 0.4375, 0.9941, 0.4062, 0.9941, 0.4062, 0.9941, 0.4375, 0.9941, 0.4375, 0.9965, 0.4063, 0.9965, 0.4063, 0.9965, 0.4375, 0.9965, 0.3287, 0.7512, 0.3052, 0.7512, 0.3052, 0.7512, 0.3287, 0.7512, 0.255, 0.583, 0.2368, 0.583, 0.2368, 0.583, 0.255, 0.583, 0.1735, 0.3965, 0.1611, 0.3965, 0.375, 0.9915, 0.4062, 0.9915, 0.4062, 0.9941, 0.375, 0.9941, 0.375, 0.9941, 0.4062, 0.9941, 0.4063, 0.9965, 0.375, 0.9965, 0.375, 0.9965, 0.4063, 0.9965, 0.3052, 0.7512, 0.2817, 0.7512, 0.2817, 0.7512, 0.3052, 0.7512, 0.2368, 0.583, 0.2186, 0.583, 0.2186, 0.583, 0.2368, 0.583, 0.1611, 0.3965, 0.1487, 0.3965, 0.3438, 0.9915, 0.375, 0.9915, 0.375, 0.9941, 0.3438, 0.9941, 0.3438, 0.9941, 0.375, 0.9941, 0.375, 0.9965, 0.3438, 0.9965, 0.3438, 0.9965, 0.375, 0.9965, 0.2817, 0.7512, 0.2582, 0.7512, 0.2582, 0.7512, 0.2817, 0.7512, 0.2186, 0.583, 0.2004, 0.583, 0.2004, 0.583, 0.2186, 0.583, 0.1487, 0.3965, 0.1363, 0.3965, 0.3125, 0.9915, 0.3438, 0.9915, 0.3438, 0.9941, 0.3125, 0.9941, 0.3125, 0.9941, 0.3438, 0.9941, 0.3438, 0.9965, 0.3125, 0.9965, 0.3125, 0.9965, 0.3438, 0.9965, 0.2582, 0.7512, 0.2348, 0.7512, 0.2348, 0.7512, 0.2582, 0.7512, 0.2004, 0.583, 0.1822, 0.583, 0.1822, 0.583, 0.2004, 0.583, 0.1363, 0.3965, 0.1239, 0.3965, 0.2812, 0.9915, 0.3125, 0.9915, 0.3125, 0.9941, 0.2812, 0.9941, 0.2812, 0.9941, 0.3125, 0.9941, 0.3125, 0.9965, 0.2812, 0.9965, 0.2812, 0.9965, 0.3125, 0.9965, 0.2348, 0.7512, 0.2113, 0.7512, 0.2113, 0.7512, 0.2348, 0.7512, 0.1822, 0.583, 0.164, 0.583, 0.164, 0.583, 0.1822, 0.583, 0.1239, 0.3965, 0.1115, 0.3965, 0.25, 0.9915, 0.2812, 0.9915, 0.2812, 0.9941, 0.25, 0.9941, 0.25, 0.9941, 0.2812, 0.9941, 0.2812, 0.9965, 0.25, 0.9965, 0.25, 0.9965, 0.2812, 0.9965, 0.2113, 0.7512, 0.1878, 0.7512, 0.1878, 0.7512, 0.2113, 0.7512, 0.164, 0.583, 0.1457, 0.583, 0.1457, 0.583, 0.164, 0.583, 0.1115, 0.3965, 0.09911, 0.3965, 0.2188, 0.9915, 0.25, 0.9915, 0.25, 0.9941, 0.2188, 0.9941, 0.2188, 0.9941, 0.25, 0.9941, 0.25, 0.9965, 0.2188, 0.9965, 0.2188, 0.9965, 0.25, 0.9965, 0.1878, 0.7512, 0.1643, 0.7512, 0.1643, 0.7512, 0.1878, 0.7512, 0.1457, 0.583, 0.1275, 0.583, 0.1275, 0.583, 0.1457, 0.583, 0.09911, 0.3965, 0.08672, 0.3965, 0.1875, 0.9915, 0.2188, 0.9915, 0.2188, 0.9941, 0.1875, 0.9941, 0.1875, 0.9941, 0.2188, 0.9941, 0.2188, 0.9965, 0.1875, 0.9965, 0.1875, 0.9965, 0.2188, 0.9965, 0.1643, 0.7512, 0.1409, 0.7512, 0.1409, 0.7512, 0.1643, 0.7512, 0.1275, 0.583, 0.1093, 0.583, 0.1093, 0.583, 0.1275, 0.583, 0.08672, 0.3965, 0.07434, 0.3965, 0.1562, 0.9915, 0.1875, 0.9915, 0.1875, 0.9941, 0.1562, 0.9941, 0.1562, 0.9941, 0.1875, 0.9941, 0.1875, 0.9965, 0.1562, 0.9965, 0.1562, 0.9965, 0.1875, 0.9965, 0.1409, 0.7512, 0.1174, 0.7512, 0.1174, 0.7512, 0.1409, 0.7512, 0.1093, 0.583, 0.09109, 0.583, 0.09109, 0.583, 0.1093, 0.583, 0.07434, 0.3965, 0.06195, 0.3965, 0.125, 0.9915, 0.1562, 0.9915, 0.1562, 0.9941, 0.125, 0.9941, 0.125, 0.9941, 0.1562, 0.9941, 0.1562, 0.9965, 0.125, 0.9965, 0.125, 0.9965, 0.1562, 0.9965, 0.1174, 0.7512, 0.0939, 0.7512, 0.0939, 0.7512, 0.1174, 0.7512, 0.09109, 0.583, 0.07287, 0.583, 0.07287, 0.583, 0.09109, 0.583, 0.06195, 0.3965, 0.04956, 0.3965, 0.09375, 0.9915, 0.125, 0.9915, 0.125, 0.9941, 0.09375, 0.9941, 0.09375, 0.9941, 0.125, 0.9941, 0.125, 0.9965, 0.09375, 0.9965, 0.09375, 0.9965, 0.125, 0.9965, 0.0939, 0.7512, 0.07043, 0.7512, 0.07043, 0.7512, 0.0939, 0.7512, 0.07287, 0.583, 0.05465, 0.583, 0.05465, 0.583, 0.07287, 0.583, 0.04956, 0.3965, 0.03717, 0.3965, 0.0625, 0.9915, 0.09375, 0.9915, 0.09375, 0.9941, 0.0625, 0.9941, 0.0625, 0.9941, 0.09375, 0.9941, 0.09375, 0.9965, 0.0625, 0.9965, 0.0625, 0.9965, 0.09375, 0.9965, 0.07043, 0.7512, 0.04695, 0.7512, 0.04695, 0.7512, 0.07043, 0.7512, 0.05465, 0.583, 0.03644, 0.583, 0.03644, 0.583, 0.05465, 0.583, 0.03717, 0.3965, 0.02478, 0.3965, 0.03125, 0.9915, 0.0625, 0.9915, 0.0625, 0.9941, 0.03128, 0.9941, 0.03128, 0.9941, 0.0625, 0.9941, 0.0625, 0.9965, 0.03135, 0.9965, 0.03135, 0.9965, 0.0625, 0.9965, 0.04695, 0.7512, 0.02348, 0.7512, 0.02348, 0.7512, 0.04695, 0.7512, 0.03644, 0.583, 0.01822, 0.583, 0.01822, 0.583, 0.03644, 0.583, 0.02478, 0.3965, 0.01239, 0.3965, 0.0, 0.9915, 0.03125, 0.9915, 0.03122, 0.9941, 2.624e-05, 0.9941, 2.624e-05, 0.9941, 0.03122, 0.9941, 0.03115, 0.9965, 0.0001024, 0.9965, 0.0001024, 0.9965, 0.03115, 0.9965, 0.03103, 1.0, 0.000221, 1.0, 0.7512, 0.7512, 0.02348, 0.7512, 0.01822, 0.583, 0.583, 0.583, 0.583, 0.583, 0.01822, 0.583, 0.01239, 0.3965, 0.3965, 0.3965])
me_003.use_remesh_fix_poles = True
me_003.use_remesh_preserve_attributes = False
me_003.update()

# ---- objects
ob_001 = bpy.data.objects.new('円柱.001', me_003)

# ---- transforms, parenting, visibility, modifiers, constraints
ob_001.location = (0.0, 0.0, 0.1161)
ob_001.scale = (0.8839, 0.8839, 0.8839)

# ---- collection membership
col_collection.objects.link(ob_001)

# ---- scene / render settings (as saved in the file)
scene.frame_start = 1; scene.frame_end = 250; scene.frame_set(1)
scene.render.engine = 'BLENDER_EEVEE_NEXT'
scene.cycles.use_denoising = False
scene.cycles.samples = 128
scene.cycles.sampling_pattern = 'TABULATED_SOBOL'
scene.cycles.use_adaptive_sampling = False
scene.cycles.use_light_tree = False
scene.view_settings.view_transform = 'Filmic'
bpy.context.view_layer.update()

# ---- added for rendering (the .blend has no active camera and no usable light): camera, sun
cam_auto = bpy.data.cameras.new('AutoCamera')
cam_auto.lens = 50.0
cam_auto.sensor_width = 36.0
cam_auto.clip_end = 1000.0
ob_auto_camera = bpy.data.objects.new('AutoCamera', cam_auto)
scene.collection.objects.link(ob_auto_camera)
ob_auto_camera.location = (3.20507, -3.84609, 2.56406)
ob_auto_camera.rotation_euler = (1.09748, -7.21219e-08, 0.694738)
scene.camera = ob_auto_camera
light_auto_sun = bpy.data.lights.new('AutoSun', 'SUN')
light_auto_sun.energy = 3.0
light_auto_sun.angle = 0.0523599
ob_auto_sun = bpy.data.objects.new('AutoSun', light_auto_sun)
scene.collection.objects.link(ob_auto_sun)
ob_auto_sun.rotation_euler = (0.872665, 0.174533, 0.523599)
bpy.context.view_layer.update()
